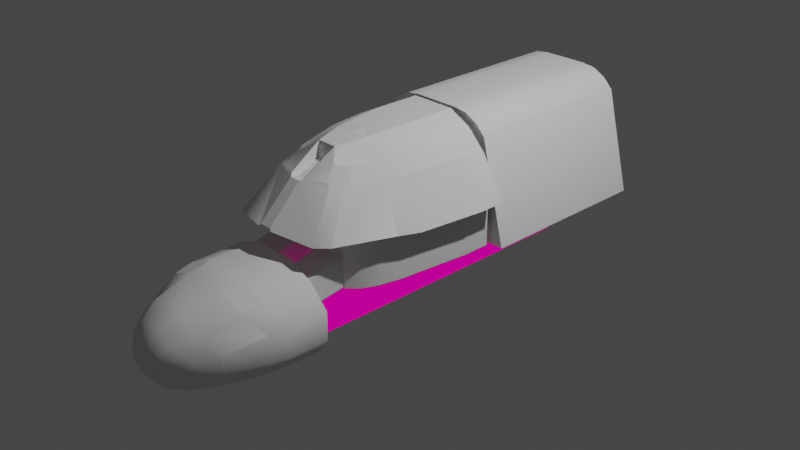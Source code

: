 # Source: Pakshe.blend  (saved by Blender 3.1.7; exported with 4.5.12 LTS)
import bpy
from mathutils import Matrix  # noqa: F401  (used for matrix-valued properties, if any)

bpy.ops.wm.read_factory_settings(use_empty=True)
scene = bpy.context.scene
scene.name = 'Scene'

# ---- collections
col_collection = bpy.data.collections.new('Collection'); scene.collection.children.link(col_collection)
col_collider_collider_008 = bpy.data.collections.new('collider:collider.008')  # instanced only; not linked into the scene

# ---- images (referenced by path relative to the original .blend; pixels are not part of the script)
import os
ASSET_DIR = os.environ.get("B2B_ASSET_DIR", "")  # directory of the original .blend (textures are referenced by path, not embedded)
HERE = os.path.dirname(os.path.abspath(__file__))  # packed textures are extracted next to this script under _unpacked/

def load_image(name, relpath, width, height, colorspace="sRGB"):
    """Load a texture the original file referenced (path relative to the .blend, or extracted next to this script)."""
    p = next((c for c in (os.path.join(HERE, relpath), os.path.join(ASSET_DIR, relpath)) if relpath and os.path.exists(c)), "")
    if p:
        img = bpy.data.images.load(p, check_existing=True)
        img.name = name
    else:  # same state as the original file: an image datablock whose file is absent (Cycles renders it pink)
        img = bpy.data.images.new(name, width, height)
        img.source = "FILE"
        img.filepath = "//" + (relpath or name)
    img.colorspace_settings.name = colorspace
    return img
img_forewardcabinunwarpskinned = load_image('ForewardCabinUnwarpSkinned', 'ForewardCabinUnwarpSkinned.dds', 1024, 1024, 'sRGB')
img_forewardcabinskinnedlum = load_image('ForewardCabinSkinnedLUM', 'ForewardCabinSkinnedLUM.dds', 1024, 1024, 'sRGB')
img_cabinnormalmap = load_image('CabinNormalMap', 'CabinNormalMap.dds', 1024, 1024, 'sRGB')

# ---- materials (node trees are filled in below, after node groups)
mat_material_003 = bpy.data.materials.new('Material.003')
mat_material_003.use_transparent_shadow = False
mat_bowcabin = bpy.data.materials.new('BowCabin')
mat_bowcabin.use_transparent_shadow = False

# ---- node groups
ng_color4 = bpy.data.node_groups.new('Color4', 'ShaderNodeTree')
_s = ng_color4.interface.new_socket(name='Color', in_out='OUTPUT', socket_type='NodeSocketColor')
_s = ng_color4.interface.new_socket(name='Alpha', in_out='OUTPUT', socket_type='NodeSocketFloat')
_s = ng_color4.interface.new_socket(name='Color', in_out='INPUT', socket_type='NodeSocketColor')
_s = ng_color4.interface.new_socket(name='Alpha', in_out='INPUT', socket_type='NodeSocketFloat')
_s.min_value = 1.0
_N = ng_color4.nodes; _L = ng_color4.links
n0 = _N.new('NodeGroupInput'); n0.name = 'Group Input'; n0.location = (-403, 18)
n1 = _N.new('NodeGroupOutput'); n1.name = 'Group Output'; n1.location = (154, 24)
_L.new(n0.outputs[1], n1.inputs[1])
_L.new(n0.outputs[0], n1.inputs[0])
n1.is_active_output = True
ng_emissioncolor = bpy.data.node_groups.new('EmissionColor', 'ShaderNodeTree')
_s = ng_emissioncolor.interface.new_socket(name='Color', in_out='OUTPUT', socket_type='NodeSocketColor')
_s = ng_emissioncolor.interface.new_socket(name='Opacity', in_out='OUTPUT', socket_type='NodeSocketFloat')
_s = ng_emissioncolor.interface.new_socket(name='EmissionMap', in_out='INPUT', socket_type='NodeSocketColor')
_s = ng_emissioncolor.interface.new_socket(name='EmissionColor', in_out='INPUT', socket_type='NodeSocketColor')
_s = ng_emissioncolor.interface.new_socket(name='EmissionAlpha', in_out='INPUT', socket_type='NodeSocketFloat')
_s.min_value = 1e+04
_s = ng_emissioncolor.interface.new_socket(name='Opacity', in_out='INPUT', socket_type='NodeSocketFloat')
_s.min_value = 1e+04
_N = ng_emissioncolor.nodes; _L = ng_emissioncolor.links
n0 = _N.new('NodeGroupOutput'); n0.name = 'Group Output'; n0.location = (330, 0)
n1 = _N.new('NodeGroupInput'); n1.name = 'Group Input'; n1.location = (-325, 23)
n2 = _N.new('ShaderNodeMix'); n2.name = 'EM*EC*EA*O'; n2.location = (115, -17)
n2.label = 'EM*EC*EA*O'
n2.hide = True
n2.data_type = 'RGBA'
n2.blend_type = 'MULTIPLY'
n2.inputs[0].default_value = 1.0
n3 = _N.new('ShaderNodeMix'); n3.name = 'EM*EC'; n3.location = (-89, 7)
n3.label = 'EM*EC'
n3.hide = True
n3.data_type = 'RGBA'
n3.blend_type = 'MULTIPLY'
n3.inputs[0].default_value = 1.0
n4 = _N.new('ShaderNodeMath'); n4.name = 'EA*O'; n4.location = (-85, -34)
n4.label = 'EA*O'
n4.hide = True
n4.operation = 'MULTIPLY'
n4.inputs[2].default_value = 0.0
_L.new(n1.outputs[0], n3.inputs[6])
_L.new(n1.outputs[1], n3.inputs[7])
_L.new(n3.outputs[2], n2.inputs[6])
_L.new(n2.outputs[2], n0.inputs[0])
_L.new(n1.outputs[3], n0.inputs[1])
_L.new(n1.outputs[2], n4.inputs[0])
_L.new(n1.outputs[3], n4.inputs[1])
_L.new(n4.outputs[0], n2.inputs[7])
n0.is_active_output = True
ng_maincolor = bpy.data.node_groups.new('MainColor', 'ShaderNodeTree')
_s = ng_maincolor.interface.new_socket(name='Color', in_out='OUTPUT', socket_type='NodeSocketColor')
_s = ng_maincolor.interface.new_socket(name='Alpha', in_out='OUTPUT', socket_type='NodeSocketFloat')
_s = ng_maincolor.interface.new_socket(name='VColor', in_out='INPUT', socket_type='NodeSocketColor')
_s = ng_maincolor.interface.new_socket(name='VAlpha', in_out='INPUT', socket_type='NodeSocketFloat')
_s.min_value = 1e+04
_s = ng_maincolor.interface.new_socket(name='CColor', in_out='INPUT', socket_type='NodeSocketColor')
_s = ng_maincolor.interface.new_socket(name='CAlpha', in_out='INPUT', socket_type='NodeSocketFloat')
_s.min_value = 1.0
_s = ng_maincolor.interface.new_socket(name='TColor', in_out='INPUT', socket_type='NodeSocketColor')
_s = ng_maincolor.interface.new_socket(name='TAlpha', in_out='INPUT', socket_type='NodeSocketFloat')
_s.min_value = 1.0
_N = ng_maincolor.nodes; _L = ng_maincolor.links
n0 = _N.new('NodeGroupInput'); n0.name = 'Group Input'; n0.location = (-284, 35)
n1 = _N.new('NodeGroupOutput'); n1.name = 'Group Output'; n1.location = (332, -19)
n2 = _N.new('ShaderNodeMix'); n2.name = 'VC*CC*TC'; n2.location = (127, -33)
n2.label = 'VC*CC*TC'
n2.hide = True
n2.data_type = 'RGBA'
n2.blend_type = 'MULTIPLY'
n2.inputs[0].default_value = 1.0
n3 = _N.new('ShaderNodeMix'); n3.name = 'VC*CC'; n3.location = (-44, 33)
n3.label = 'VC*CC'
n3.hide = True
n3.data_type = 'RGBA'
n3.blend_type = 'MULTIPLY'
n3.inputs[0].default_value = 1.0
n4 = _N.new('ShaderNodeMath'); n4.name = 'VA*CA'; n4.location = (-59, -19)
n4.label = 'VA*CA'
n4.hide = True
n4.operation = 'MULTIPLY'
n4.inputs[2].default_value = 0.0
n5 = _N.new('ShaderNodeMath'); n5.name = 'VA*CA*TA'; n5.location = (130, -79)
n5.label = 'VA*CA*TA'
n5.hide = True
n5.operation = 'MULTIPLY'
n5.inputs[2].default_value = 0.0
_L.new(n0.outputs[2], n3.inputs[7])
_L.new(n0.outputs[4], n2.inputs[7])
_L.new(n2.outputs[2], n1.inputs[0])
_L.new(n3.outputs[2], n2.inputs[6])
_L.new(n0.outputs[0], n3.inputs[6])
_L.new(n0.outputs[1], n4.inputs[0])
_L.new(n0.outputs[3], n4.inputs[1])
_L.new(n4.outputs[0], n5.inputs[0])
_L.new(n0.outputs[5], n5.inputs[1])
_L.new(n5.outputs[0], n1.inputs[1])
n1.is_active_output = True
ng_dxtnormal = bpy.data.node_groups.new('dxtNormal', 'ShaderNodeTree')
_s = ng_dxtnormal.interface.new_socket(name='Color', in_out='OUTPUT', socket_type='NodeSocketColor')
_s = ng_dxtnormal.interface.new_socket(name='RGB', in_out='INPUT', socket_type='NodeSocketColor')
_s = ng_dxtnormal.interface.new_socket(name='Alpha', in_out='INPUT', socket_type='NodeSocketFloat')
_s.min_value = 1e+04
_N = ng_dxtnormal.nodes; _L = ng_dxtnormal.links
n0 = _N.new('NodeReroute'); n0.name = 'Reroute'; n0.location = (396, 44)
n0.width = 100
n0.socket_idname = 'NodeSocketFloat'
n1 = _N.new('NodeReroute'); n1.name = 'Reroute.002'; n1.location = (378, 56)
n1.width = 100
n1.socket_idname = 'NodeSocketFloat'
n2 = _N.new('NodeReroute'); n2.name = 'Reroute.001'; n2.location = (376, 13)
n2.width = 100
n2.socket_idname = 'NodeSocketFloat'
n3 = _N.new('NodeGroupInput'); n3.name = 'dxtNormalInput'; n3.location = (36, 79)
n3.label = 'dxtNormalInput'
n4 = _N.new('NodeGroupOutput'); n4.name = 'dxtNormalOutput'; n4.location = (1779, 73)
n4.label = 'dxtNormalOutput'
n5 = _N.new('ShaderNodeSeparateColor'); n5.name = 'dxtNormal.separateRGB'; n5.location = (215, 54)
n5.label = 'separateRGB'
n5.width = 125
n5.hide = True
n6 = _N.new('ShaderNodeVectorMath'); n6.name = 'mul2'; n6.location = (611, 34)
n6.label = '*2'
n6.hide = True
n6.operation = 'SCALE'
n6.inputs[3].default_value = 2.0
n7 = _N.new('ShaderNodeCombineXYZ'); n7.name = 'Combine XYZ'; n7.location = (446, 34)
n7.hide = True
n8 = _N.new('ShaderNodeVectorMath'); n8.name = 'xy_dot_xy'; n8.location = (941, 34)
n8.label = 'xy . xy'
n8.hide = True
n8.operation = 'DOT_PRODUCT'
n9 = _N.new('ShaderNodeMath'); n9.name = 'subXY'; n9.location = (1106, 34)
n9.label = 'Z^2'
n9.hide = True
n9.operation = 'SUBTRACT'
n9.use_clamp = True
n9.inputs[0].default_value = 1.0
n9.inputs[2].default_value = 0.0
n10 = _N.new('ShaderNodeMath'); n10.name = 'sqrtZ2'; n10.location = (1271, 34)
n10.label = 'Z = sqrt(1-X^2-Y^2)'
n10.hide = True
n10.operation = 'SQRT'
n10.inputs[2].default_value = 0.0
n11 = _N.new('ShaderNodeCombineColor'); n11.name = 'Combine RGB'; n11.location = (1593, 53)
n11.hide = True
n12 = _N.new('ShaderNodeMath'); n12.name = 'zToBlue'; n12.location = (1436, 34)
n12.label = 'Z to Blue'
n12.hide = True
n12.operation = 'MULTIPLY_ADD'
n13 = _N.new('ShaderNodeVectorMath'); n13.name = 'sub1'; n13.location = (776, 34)
n13.label = '-1'
n13.hide = True
n13.operation = 'SUBTRACT'
n13.inputs[1].default_value = (1.0, 1.0, 0.0)
_L.new(n3.outputs[0], n5.inputs[0])
_L.new(n5.outputs[1], n0.inputs[0])
_L.new(n3.outputs[1], n2.inputs[0])
_L.new(n2.outputs[0], n1.inputs[0])
_L.new(n1.outputs[0], n11.inputs[0])
_L.new(n11.outputs[0], n4.inputs[0])
_L.new(n7.outputs[0], n6.inputs[0])
_L.new(n6.outputs[0], n13.inputs[0])
_L.new(n9.outputs[0], n10.inputs[0])
_L.new(n10.outputs[0], n12.inputs[0])
_L.new(n12.outputs[0], n11.inputs[2])
_L.new(n0.outputs[0], n7.inputs[1])
_L.new(n2.outputs[0], n7.inputs[0])
_L.new(n0.outputs[0], n11.inputs[1])
_L.new(n13.outputs[0], n8.inputs[0])
_L.new(n13.outputs[0], n8.inputs[1])
_L.new(n8.outputs[1], n9.inputs[1])
n4.is_active_output = True
ng_standardshader = bpy.data.node_groups.new('StandardShader', 'ShaderNodeTree')
_s = ng_standardshader.interface.new_socket(name='BSDF', in_out='OUTPUT', socket_type='NodeSocketShader')
_s = ng_standardshader.interface.new_socket(name='BaseColor', in_out='INPUT', socket_type='NodeSocketColor')
_s = ng_standardshader.interface.new_socket(name='Shininess', in_out='INPUT', socket_type='NodeSocketFloat')
_s.min_value = 1e+04
_s = ng_standardshader.interface.new_socket(name='Gloss', in_out='INPUT', socket_type='NodeSocketFloat')
_s.min_value = 1e+04
_s = ng_standardshader.interface.new_socket(name='Emission', in_out='INPUT', socket_type='NodeSocketColor')
_s = ng_standardshader.interface.new_socket(name='Emission Strength', in_out='INPUT', socket_type='NodeSocketFloat')
_s.min_value = 1e+06
_s = ng_standardshader.interface.new_socket(name='Alpha', in_out='INPUT', socket_type='NodeSocketFloat')
_s.min_value = 1.0
_s = ng_standardshader.interface.new_socket(name='NormalColor', in_out='INPUT', socket_type='NodeSocketColor')
_N = ng_standardshader.nodes; _L = ng_standardshader.links
n0 = _N.new('NodeGroupOutput'); n0.name = 'Group Output'; n0.location = (555, 248)
n1 = _N.new('NodeGroupInput'); n1.name = 'Group Input'; n1.location = (-444, 74)
n2 = _N.new('ShaderNodeNormalMap'); n2.name = 'Normal Map'; n2.location = (-96, -256)
n2.hide = True
n3 = _N.new('ShaderNodeMath'); n3.name = 'Roughness'; n3.location = (-4, -2)
n3.label = 'Roughness'
n3.hide = True
n3.operation = 'SQRT'
n3.inputs[2].default_value = 0.0
n4 = _N.new('ShaderNodeMath'); n4.name = 'SpecularConv'; n4.location = (-120, 39)
n4.label = 'SpecularConv'
n4.hide = True
n4.operation = 'SQRT'
n4.inputs[2].default_value = 0.0
n5 = _N.new('ShaderNodeMath'); n5.name = 'Gloss2Rough'; n5.location = (-176, -1)
n5.label = 'Gloss2Rough'
n5.hide = True
n5.operation = 'SUBTRACT'
n5.inputs[0].default_value = 1.0
n5.inputs[2].default_value = 0.0
n6 = _N.new('ShaderNodeBsdfPrincipled'); n6.name = 'Principled BSDF'; n6.location = (226, 256)
n6.distribution = 'GGX'
n6.subsurface_method = 'BURLEY'
n6.inputs[3].default_value = 1.45
_L.new(n6.outputs[0], n0.inputs[0])
_L.new(n4.outputs[0], n6.inputs[13])
_L.new(n1.outputs[3], n6.inputs[27])
_L.new(n3.outputs[0], n6.inputs[2])
_L.new(n1.outputs[0], n6.inputs[0])
_L.new(n1.outputs[1], n4.inputs[0])
_L.new(n1.outputs[6], n2.inputs[1])
_L.new(n5.outputs[0], n3.inputs[0])
_L.new(n1.outputs[2], n5.inputs[1])
_L.new(n2.outputs[0], n6.inputs[5])
_L.new(n1.outputs[5], n6.inputs[4])
_L.new(n1.outputs[4], n6.inputs[28])
n0.is_active_output = True

# ---- material node trees
mat_material_003.use_nodes = True; mat_material_003.node_tree.nodes.clear()
_N = mat_material_003.node_tree.nodes; _L = mat_material_003.node_tree.links
n0 = _N.new('ShaderNodeOutputMaterial'); n0.name = 'Material Output'; n0.location = (300, 300)
n1 = _N.new('ShaderNodeMixShader'); n1.name = 'Mix Shader'; n1.location = (19, 220)
n2 = _N.new('ShaderNodeLightPath'); n2.name = 'Light Path'; n2.location = (-232, 180)
n2.hide = True
n3 = _N.new('ShaderNodeEmission'); n3.name = 'Emission'; n3.location = (-210, 127)
n3.hide = True
n4 = _N.new('ShaderNodeGroup'); n4.name = '_Color'; n4.location = (-420, 126)
n4.label = '_Color'
n4.hide = True
n4.node_tree = ng_color4
n4.inputs[0].default_value = (1.0, 1.0, 1.0, 1.0)
n4.inputs[1].default_value = 1.0
_L.new(n1.outputs[0], n0.inputs[0])
_L.new(n2.outputs[0], n1.inputs[0])
_L.new(n3.outputs[0], n1.inputs[2])
_L.new(n4.outputs[0], n3.inputs[0])
_L.new(n4.outputs[1], n3.inputs[1])
n0.is_active_output = True
mat_bowcabin.use_nodes = True; mat_bowcabin.node_tree.nodes.clear()
_N = mat_bowcabin.node_tree.nodes; _L = mat_bowcabin.node_tree.links
n0 = _N.new('ShaderNodeTexImage'); n0.name = '_MainTex'; n0.location = (-131, -187)
n0.label = '_MainTex'
n0.hide = True
n0.image = img_forewardcabinunwarpskinned
n1 = _N.new('ShaderNodeUVMap'); n1.name = 'UV Map'; n1.location = (-345, -213)
n2 = _N.new('ShaderNodeGroup'); n2.name = '_Color'; n2.location = (-34, -148)
n2.label = '_Color'
n2.hide = True
n2.node_tree = ng_color4
n2.inputs[0].default_value = (1.0, 1.0, 1.0, 1.0)
n2.inputs[1].default_value = 1.0
n3 = _N.new('ShaderNodeVertexColor'); n3.name = 'Vertex Color'; n3.location = (-31, -96)
n3.hide = True
n4 = _N.new('ShaderNodeOutputMaterial'); n4.name = 'Material Output'; n4.location = (765, 26)
n5 = _N.new('ShaderNodeGroup'); n5.name = '_EmissiveColor'; n5.location = (-31, -357)
n5.label = '_EmissiveColor'
n5.hide = True
n5.node_tree = ng_color4
n5.inputs[0].default_value = (0.8431, 0.7333, 0.3725, 1.0)
n5.inputs[1].default_value = 1.0
n6 = _N.new('ShaderNodeGroup'); n6.name = 'EmissionColor'; n6.location = (159, -230)
n6.label = 'EmissionColor'
n6.node_tree = ng_emissioncolor
n7 = _N.new('ShaderNodeGroup'); n7.name = 'Group'; n7.location = (157, 9)
n7.node_tree = ng_maincolor
n8 = _N.new('ShaderNodeValue'); n8.name = '_Shininess'; n8.location = (312, -128)
n8.label = '_Shininess'
n8.hide = True
n8.outputs[0].default_value = 1.0
n9 = _N.new('ShaderNodeTexImage'); n9.name = '_Emissive'; n9.location = (-131, -315)
n9.label = '_Emissive'
n9.hide = True
n9.image = img_forewardcabinskinnedlum
n10 = _N.new('ShaderNodeGroup'); n10.name = 'Group.001'; n10.location = (166, -466)
n10.hide = True
n10.node_tree = ng_dxtnormal
n11 = _N.new('ShaderNodeTexImage'); n11.name = '_BumpMap'; n11.location = (-131, -468)
n11.label = '_BumpMap'
n11.hide = True
n11.image = img_cabinnormalmap
n12 = _N.new('ShaderNodeValue'); n12.name = '_Opacity'; n12.location = (-32, -399)
n12.label = '_Opacity'
n12.hide = True
n12.outputs[0].default_value = 1.0
n13 = _N.new('ShaderNodeGroup'); n13.name = 'StandardShader'; n13.location = (542, -4)
n13.node_tree = ng_standardshader
n13.inputs[4].default_value = 1.0
_L.new(n1.outputs[0], n0.inputs[0])
_L.new(n1.outputs[0], n9.inputs[0])
_L.new(n13.outputs[0], n4.inputs[0])
_L.new(n9.outputs[0], n6.inputs[0])
_L.new(n5.outputs[0], n6.inputs[1])
_L.new(n5.outputs[1], n6.inputs[2])
_L.new(n6.outputs[0], n13.inputs[3])
_L.new(n2.outputs[0], n7.inputs[2])
_L.new(n2.outputs[1], n7.inputs[3])
_L.new(n0.outputs[0], n7.inputs[4])
_L.new(n0.outputs[1], n7.inputs[5])
_L.new(n7.outputs[0], n13.inputs[0])
_L.new(n7.outputs[1], n13.inputs[2])
_L.new(n3.outputs[1], n7.inputs[1])
_L.new(n3.outputs[0], n7.inputs[0])
_L.new(n12.outputs[0], n6.inputs[3])
_L.new(n8.outputs[0], n13.inputs[1])
_L.new(n1.outputs[0], n11.inputs[0])
_L.new(n11.outputs[0], n10.inputs[0])
_L.new(n11.outputs[1], n10.inputs[1])
_L.new(n10.outputs[0], n13.inputs[6])
_L.new(n6.outputs[1], n13.inputs[5])
n4.is_active_output = True

# ---- world
world_world = bpy.data.worlds.new('World'); scene.world = world_world
world_world.use_nodes = True; world_world.node_tree.nodes.clear()
_N = world_world.node_tree.nodes; _L = world_world.node_tree.links
n0 = _N.new('ShaderNodeOutputWorld'); n0.name = 'World Output'; n0.location = (300, 300)
n1 = _N.new('ShaderNodeBackground'); n1.name = 'Background'; n1.location = (10, 300)
n1.inputs[0].default_value = (0.05088, 0.05088, 0.05088, 1.0)
_L.new(n1.outputs[0], n0.inputs[0])
n0.is_active_output = True
world_world.color = (0.05088, 0.05088, 0.05088)
world_world.use_sun_shadow = False
world_world.sun_shadow_jitter_overblur = 0.0

# ---- cameras
cam_camera = bpy.data.cameras.new('Camera')
cam_camera.clip_end = 100.0
cam_camera.ortho_scale = 7.314

# ---- lights
light_light = bpy.data.lights.new('Light', 'POINT')
light_light.transmission_factor = 0.0
light_light.energy = 1000.0
light_light.shadow_soft_size = 0.1
light_light.shadow_maximum_resolution = 0.006
light_light.use_absolute_resolution = True

# ---- meshes
me_frontcabin = bpy.data.meshes.new('FrontCabin')
me_frontcabin.from_pydata([(-0.4975, -2.333, 0.05411), (-0.69, -2.189, -0.1406), (-0.3927, -2.712, -0.08924), (-0.5485, -2.591, -0.2433), (-0.7251, -1.979, -0.1129), (-0.7375, -1.574, -0.1255), (-0.5201, -1.577, 0.09436), (-0.69, -2.189, -0.4241), (-0.5485, -2.591, -0.4241), (-0.7251, -1.979, -0.4241), (-0.4224, -2.782, -0.4241), (-0.4224, -2.782, -0.2949), (-0.2666, -2.903, -0.1408), (-0.7375, -1.574, -0.4241), (-0.4696, -2.591, -0.5562), (-0.6111, -2.189, -0.5562), (-0.6462, -1.979, -0.5562), (-0.3435, -2.782, -0.5562), (-0.2246, -2.987, -0.2949), (-0.2246, -2.987, -0.4241), (-0.2227, -2.978, -0.2134), (-0.2001, -2.947, -0.5402), (-0.1056, -3.039, -0.4241), (-0.1056, -3.059, -0.2949), (-0.1254, -2.903, -0.02257), (-0.1047, -3.024, -0.1665), (-0.09409, -2.988, -0.5402), (7.517e-07, -3.059, -0.2949), (6.963e-07, -3.024, -0.1248), (-0.1847, -2.712, 0.08275), (-0.234, -2.333, 0.1724), (-0.3803, -2.591, -0.6358), (-0.2505, -2.122, 0.2001), (-0.5219, -2.189, -0.6358), (-0.5569, -1.979, -0.6358), (-0.2543, -2.782, -0.6358), (-0.1108, -2.919, -0.6198), (-0.2446, -1.577, 0.2126), (-0.6586, -1.574, -0.5562), (-0.3482, -1.574, -0.6762), (-0.5694, -1.574, -0.6358), (-0.3482, -1.525, -0.2221), (-0.3482, -1.574, -0.2142), (-0.3482, -1.525, -0.6762), (0.3232, -1.525, -0.668), (-0.3232, -1.525, -0.668), (0.3482, -1.525, -0.6762), (0.3232, -1.525, -0.2286), (-0.3232, -1.525, -0.2286), (-0.5326, -2.122, 0.08178), (0.3927, -2.712, -0.08924), (0.4975, -2.333, 0.05411), (0.69, -2.189, -0.1406), (0.5485, -2.591, -0.2433), (0.7251, -1.979, -0.1129), (0.5201, -1.577, 0.09436), (0.69, -2.189, -0.4241), (0.5485, -2.591, -0.4241), (0.7251, -1.979, -0.4241), (0.4224, -2.782, -0.4241), (0.4224, -2.782, -0.2949), (0.2666, -2.903, -0.1408), (0.4696, -2.591, -0.5562), (0.6111, -2.189, -0.5562), (0.6462, -1.979, -0.5562), (0.3435, -2.782, -0.5562), (0.6586, -1.574, -0.5562), (0.2246, -2.987, -0.2949), (0.2246, -2.987, -0.4241), (0.2227, -2.978, -0.2134), (0.2001, -2.947, -0.5402), (0.1057, -3.039, -0.4241), (0.1057, -3.059, -0.2949), (0.1254, -2.903, -0.02257), (0.1047, -3.024, -0.1665), (0.09409, -2.988, -0.5402), (0.1847, -2.712, 0.08275), (0.2505, -2.122, 0.2001), (0.3803, -2.591, -0.6358), (0.5219, -2.189, -0.6358), (0.5569, -1.979, -0.6358), (0.2543, -2.782, -0.6358), (0.3482, -1.574, -0.6762), (0.5694, -1.574, -0.6358), (0.1108, -2.919, -0.6198), (0.7375, -1.574, -0.1255), (0.7375, -1.574, -0.4241), (0.2446, -1.577, 0.2126), (0.3482, -1.574, -0.2142), (0.3482, -1.525, -0.2221), (0.5326, -2.122, 0.08178), (0.234, -2.333, 0.1724), (0.3232, 2.005, -0.668), (-0.3232, 2.005, -0.668), (0.3232, 2.005, -0.18), (-0.3232, 2.005, -0.18), (-0.3232, 1.382, -0.18), (0.3232, 1.382, -0.18), (-0.3232, 1.382, -0.165), (-0.2592, 2.52, 0.5194), (-0.5447, 0.51, 1.049), (-0.6533, 0.51, 0.9379), (-0.2474, 0.51, 1.141), (-0.4015, 0.51, 1.122), (-0.3151, 0.5099, 0.6963), (-0.2151, 0.5099, 0.7968), (-0.3151, 0.5099, 0.01707), (-0.2151, 0.5099, -0.08293), (-0.3232, 2.005, -0.165), (0.3232, 2.005, -0.165), (0.2592, 2.52, 0.5194), (0.2474, 0.51, 1.141), (0.5447, 0.51, 1.049), (0.3232, 1.382, -0.165), (-3.717e-07, 0.51, 1.141), (0.4015, 0.51, 1.122), (0.6533, 0.51, 0.9379), (0.3151, 0.5099, 0.6963), (0.2151, 0.5099, 0.7968), (0.3151, 0.5099, 0.01707), (0.2151, 0.5099, -0.08293), (-3.562e-07, 2.52, 0.5194), (-0.9395, 0.51, -0.165), (0.9395, 0.51, -0.165), (-0.2592, 2.52, -0.1008), (0.2592, 2.52, -0.1008), (-0.05939, -1.3, 0.8407), (-0.06634, -1.658, 0.4843), (-0.3097, -1.178, 0.8565), (-0.3506, -1.186, 0.8325), (-0.5234, -1.54, 0.4117), (-0.6285, -1.409, 0.4041), (-0.4326, -1.093, 0.8244), (-0.5556, -0.6957, 0.8283), (-0.8306, -0.8041, 0.3884), (-0.6066, -0.4746, 0.8285), (-0.6885, 0.2391, 0.8286), (-0.9772, 0.1589, 0.3678), (-0.8942, -0.5545, 0.3668), (-0.2474, -0.07621, 1.141), (-0.4933, -0.05061, 1.02), (-0.4528, -0.4678, 1.009), (-0.2105, -0.4341, 1.127), (-0.3599, -0.9184, 0.9579), (-0.2417, -1.042, 0.9797), (-0.1109, -0.9132, 1.083), (-0.1913, -0.6085, 1.114), (-0.451, -0.5983, 0.9773), (-0.4279, -1.031, 0.8475), (0.09217, -0.9396, 0.9204), (-0.092, -1.073, 0.4307), (-0.09184, -1.669, 0.4627), (-0.5538, -0.9141, 0.4307), (-0.6187, -0.7557, 0.3604), (-0.4487, -1.045, 0.4307), (-0.6815, -0.6449, 0.3604), (-0.0665, -1.062, 0.4518), (-0.4487, -1.045, 0.3987), (-0.5538, -0.9141, 0.3953), (-0.6187, -0.7557, 0.3277), (-0.7004, -0.6449, 0.2999), (-0.092, -1.073, 0.4004), (-0.0665, -1.062, 0.4239), (-0.5826, -1.032, 0.3816), (-0.6475, -0.8734, 0.3112), (-0.7834, 0.1652, 0.3009), (-0.7645, 0.1652, 0.3614), (-0.7645, 0.4596, 0.3614), (-0.7834, 0.4596, 0.3009), (-0.05478, -1.22, 0.8315), (-0.09217, -0.9396, 0.9204), (-0.4522, -0.6004, 0.9754), (-0.5308, -0.7195, 0.853), (-0.1208, -1.142, 0.3816), (-0.07279, -1.117, -0.1657), (-0.07279, -1.117, 0.4032), (-0.7004, -0.6449, -0.1657), (-0.7834, 0.1652, -0.1647), (-0.5826, -1.032, -0.1657), (-0.7834, 0.4596, -0.1647), (-0.4775, -1.142, -0.1657), (-0.6475, -0.8734, -0.1657), (-0.1208, -1.142, -0.1657), (-0.4775, -1.142, 0.3816), (-0.4625, -1.142, 0.1555), (-0.1358, -1.142, 0.1555), (-0.1358, -1.538, 0.06897), (-0.4625, -1.538, 0.06897), (-0.1358, -1.142, -0.1557), (-0.1358, -1.538, -0.213), (-0.4625, -1.142, -0.1557), (-0.4625, -1.538, -0.213), (-0.9772, 0.4596, 0.3678), (-0.7046, 0.4596, 0.8078), (-0.4933, 0.4596, 1.02), (-0.7834, 0.4596, 0.03248), (-0.2474, 0.4596, 1.141), (-0.3151, 0.4596, 0.6963), (-0.3151, 0.5099, 0.01707), (-0.3151, 0.5099, 0.6963), (-0.2151, 0.5099, 0.7968), (-0.3151, 0.4596, 0.01707), (-0.2151, 0.4596, -0.08293), (-0.2151, 0.5099, -0.08293), (-0.2151, 0.4596, 0.7968), (-0.09081, -1.263, 0.8638), (0.5234, -1.54, 0.4117), (0.06634, -1.658, 0.4843), (0.09184, -1.669, 0.4627), (0.6285, -1.409, 0.4041), (0.4326, -1.093, 0.8244), (0.5308, -0.7195, 0.853), (0.8306, -0.8041, 0.3884), (0.8942, -0.5545, 0.3668), (0.6066, -0.4746, 0.8285), (0.9772, 0.1589, 0.3678), (0.2474, -0.07621, 1.141), (0.4933, -0.05061, 1.02), (0.4528, -0.4678, 1.009), (0.2105, -0.4341, 1.127), (0.3599, -0.9184, 0.9579), (0.2417, -1.042, 0.9797), (0.1109, -0.9132, 1.083), (0.1913, -0.6085, 1.114), (0.451, -0.5983, 0.9773), (0.3506, -1.186, 0.8325), (0.5556, -0.6957, 0.8283), (0.4522, -0.6004, 0.9754), (2.885e-07, -0.4341, 1.127), (2.928e-07, -0.6085, 1.114), (0.092, -1.073, 0.4307), (0.5538, -0.9141, 0.4307), (0.6187, -0.7557, 0.3604), (0.4487, -1.045, 0.4307), (0.6815, -0.6449, 0.3604), (0.0665, -1.062, 0.4518), (0.4487, -1.045, 0.3987), (0.5538, -0.9141, 0.3981), (0.6187, -0.7557, 0.3277), (0.7004, -0.6449, 0.2999), (0.092, -1.073, 0.4004), (0.0665, -1.062, 0.4239), (0.1208, -1.142, 0.3816), (0.7645, 0.1652, 0.3614), (0.7645, 0.4596, 0.3614), (0.05939, -1.3, 0.8407), (0.05478, -1.22, 0.8315), (0.4279, -1.031, 0.8475), (0.3097, -1.178, 0.8565), (0.1208, -1.142, -0.1657), (0.07279, -1.117, 0.4032), (0.4625, -1.538, 0.06897), (0.1358, -1.538, -0.213), (0.4625, -1.538, -0.213), (0.07279, -1.117, -0.1657), (0.7004, -0.6449, -0.1657), (0.5826, -1.032, -0.1657), (0.6475, -0.8734, -0.1657), (0.5826, -1.032, 0.3816), (0.4775, -1.142, 0.3816), (0.6475, -0.8734, 0.3112), (0.7834, 0.1652, -0.1647), (0.7834, 0.1652, 0.3009), (0.7834, 0.4596, 0.03248), (0.4775, -1.142, -0.1657), (0.4625, -1.142, 0.1555), (0.4625, -1.142, -0.1557), (0.1358, -1.538, 0.06897), (0.1358, -1.142, 0.1555), (0.1358, -1.142, -0.1557), (0.6885, 0.2391, 0.8286), (0.9772, 0.4596, 0.3678), (0.4933, 0.4596, 1.02), (0.2151, 0.4596, -0.08293), (0.7834, 0.4596, -0.1647), (0.3151, 0.4596, 0.01707), (0.7834, 0.4596, 0.3009), (0.7046, 0.4596, 0.8078), (0.2474, 0.4596, 1.141), (0.2151, 0.4596, 0.7968), (0.2151, 0.5099, 0.7968), (0.3151, 0.5099, 0.01707), (0.3151, 0.5099, 0.6963), (0.3151, 0.4596, 0.6963), (0.2151, 0.5099, -0.08293), (0.09081, -1.263, 0.8638), (0.5447, 2.52, 1.049), (0.6533, 2.52, 0.9379), (-0.6533, 2.52, 0.9379), (-0.9395, 2.52, -0.165), (-0.5447, 2.52, 1.049), (0.9395, 2.52, -0.165), (0.2474, 2.52, 1.141), (0.4015, 2.52, 1.122), (-3.717e-07, 2.52, 1.141), (-0.2474, 2.52, 1.141), (-0.4015, 2.52, 1.122)], [], [(55, 85, 54, 90), (64, 63, 56, 58), (88, 42, 41, 89), (52, 51, 90, 54), (14, 8, 10, 17), (1, 7, 9, 4), (43, 46, 44, 45), (12, 20, 11), (18, 11, 20), (30, 91, 76, 29), (19, 18, 22), (76, 73, 24, 29), (23, 22, 18), (18, 20, 23), (25, 23, 20), (23, 25, 27), (39, 34, 80, 82), (25, 24, 28), (28, 27, 25), (80, 79, 63, 64), (50, 61, 73, 76), (29, 2, 30), (0, 30, 2), (33, 15, 14, 31), (21, 26, 36), (21, 36, 17), (35, 17, 36), (41, 42, 39, 43), (75, 71, 68, 70), (39, 82, 46, 43), (86, 58, 54, 85), (34, 39, 40), (52, 53, 50, 51), (63, 62, 57, 56), (6, 49, 4, 5), (3, 8, 7, 1), (81, 35, 36, 84), (2, 29, 24, 12), (87, 37, 6, 5, 13, 38, 40, 39, 42, 88, 82, 83, 66, 86, 85, 55), (75, 26, 22, 71), (53, 52, 56, 57), (38, 13, 9, 16), (82, 88, 89, 46), (74, 73, 61, 69), (73, 28, 24), (36, 26, 75, 84), (49, 32, 30, 0), (77, 32, 37, 87), (61, 50, 53, 60), (80, 34, 33, 31, 35, 81, 78, 79), (1, 4, 49, 0), (83, 80, 64, 66), (16, 9, 7, 15), (79, 78, 62, 63), (13, 5, 4, 9), (19, 10, 11, 18), (67, 69, 60), (61, 60, 69), (17, 10, 19, 21), (68, 71, 67), (26, 21, 19, 22), (72, 67, 71), (67, 72, 69), (25, 20, 12, 24), (74, 69, 72), (66, 64, 58, 86), (72, 27, 74), (74, 28, 73), (28, 74, 27), (90, 77, 87, 55), (76, 91, 50), (51, 50, 91), (49, 6, 37, 32), (78, 81, 65, 62), (70, 84, 75), (70, 65, 84), (81, 84, 65), (2, 12, 11, 3), (0, 2, 3, 1), (32, 77, 91, 30), (82, 80, 83), (40, 38, 16, 34), (34, 16, 15, 33), (11, 10, 8, 3), (71, 22, 23, 27, 72), (59, 57, 62, 65), (68, 67, 60, 59), (60, 53, 57, 59), (77, 90, 51, 91), (68, 59, 65, 70), (15, 7, 8, 14), (52, 54, 58, 56), (31, 14, 17, 35), (45, 48, 41, 43), (48, 47, 89, 41), (47, 44, 46, 89), (45, 44, 92, 93), (48, 45, 93, 95, 96), (44, 47, 97, 94, 92), (47, 48, 96, 97), (92, 94, 95, 93), (116, 112, 286, 287), (111, 114, 102, 295, 292), (122, 101, 100, 103, 102, 114, 104, 106, 107, 120, 119, 117, 123), (291, 123, 116, 287), (293, 115, 111, 292), (295, 294, 292), (293, 286, 112, 115), (122, 289, 288, 101), (101, 288, 290, 100), (296, 295, 102, 103), (118, 105, 104, 114, 111, 115, 112, 116, 123, 117), (296, 103, 100, 290), (113, 98, 122, 123), (98, 108, 289, 122), (109, 113, 123, 291), (108, 109, 291, 289), (130, 129, 126, 127, 151), (217, 218, 219, 216), (279, 204, 200, 280), (273, 275, 281, 284), (182, 188, 185, 173), (189, 188, 190, 191), (230, 235, 207, 208), (207, 245, 225, 206, 208), (126, 169, 246, 245), (171, 143, 148, 172), (135, 136, 140, 141), (212, 226, 214, 213), (222, 223, 224, 227, 220, 221), (206, 209, 231, 233, 230), (147, 141, 146), (142, 146, 141), (227, 211, 247, 220), (199, 197, 201, 198), (238, 237, 231, 232), (151, 150, 130), (131, 152, 134), (153, 134, 152), (134, 153, 138), (249, 269, 266), (272, 217, 216, 278), (285, 248, 225, 245), (198, 201, 202, 203), (146, 228, 229), (193, 136, 137, 192), (200, 204, 197, 199), (260, 258, 237, 238), (254, 250, 242, 249), (258, 259, 236, 237), (159, 164, 160), (162, 175, 161), (173, 161, 175), (161, 173, 157), (183, 157, 173), (176, 160, 164, 181), (164, 159, 158, 163), (126, 245, 207, 127), (153, 152, 158, 159), (228, 219, 223), (128, 205, 126, 129), (262, 261, 255, 239), (230, 233, 236, 240), (181, 164, 163, 178), (165, 160, 176, 177), (195, 168, 165, 177, 179), (182, 173, 175, 174), (180, 178, 163, 183), (235, 230, 240, 241), (217, 272, 277, 270), (155, 153, 159, 160), (229, 228, 223), (187, 184, 185, 186), (241, 250, 175, 162), (273, 202, 201, 195, 179, 274, 263), (152, 131, 130, 150, 154), (257, 256, 258, 260), (205, 169, 126), (145, 170, 205), (169, 205, 170), (145, 205, 144), (144, 205, 128), (146, 142, 228), (270, 215, 213, 214), (209, 210, 226, 212), (235, 156, 127, 207), (183, 173, 185, 184, 190, 188, 182, 180), (129, 132, 148, 128), (130, 131, 132, 129), (163, 158, 157, 183), (278, 216, 219, 228, 142, 139, 196), (269, 268, 267, 252), (224, 223, 218), (219, 218, 223), (232, 213, 215, 271, 244, 243, 234), (208, 206, 230), (209, 212, 231), (232, 231, 212), (212, 213, 232), (162, 156, 235, 241), (156, 162, 161, 150), (191, 187, 186, 189), (247, 210, 225, 248), (150, 161, 157, 154), (239, 238, 232, 234), (238, 239, 260), (241, 240, 250), (242, 250, 240), (259, 242, 236), (240, 236, 242), (137, 136, 135, 138), (250, 254, 174, 175), (266, 269, 252, 253), (275, 283, 282, 281), (149, 246, 169, 170), (255, 257, 260, 239), (140, 139, 142, 141), (139, 140, 194, 196), (267, 251, 253, 252), (222, 145, 146, 229, 223), (149, 170, 145, 222), (206, 225, 210, 209), (186, 185, 188, 189), (274, 179, 177, 176, 181, 178, 180, 182, 174, 254, 249, 264, 256, 257, 255, 261), (276, 262, 243, 244), (158, 152, 154, 157), (215, 270, 277, 271), (172, 148, 132, 133), (283, 279, 280, 282), (259, 258, 256, 264), (247, 211, 226, 210), (227, 218, 214, 226, 211), (134, 133, 132, 131), (137, 138, 153, 155, 166, 167, 192), (265, 266, 253, 251), (140, 136, 193, 194), (218, 217, 270, 214), (237, 236, 233, 231), (133, 134, 138, 135), (218, 227, 224), (263, 274, 261, 262, 276), (268, 265, 251, 267), (273, 284, 203, 202), (150, 151, 127, 156), (246, 285, 245), (246, 149, 285), (222, 285, 149), (222, 221, 285), (285, 221, 248), (144, 128, 148, 143), (133, 135, 141, 147, 171, 172), (191, 190, 184, 187), (146, 145, 144, 143, 171, 147), (221, 220, 247, 248), (268, 269, 249, 242), (265, 268, 242, 259), (239, 234, 243, 262), (166, 165, 168, 167), (165, 166, 155, 160), (266, 265, 259, 264), (266, 264, 249), (168, 195, 201, 197, 167), (275, 273, 263), (276, 244, 283, 275, 263), (271, 277, 244), (283, 244, 277), (277, 272, 279, 283), (272, 278, 196, 194, 204, 279), (204, 194, 193, 197), (193, 192, 167, 197), (110, 287, 286), (124, 99, 288, 289), (99, 290, 288), (110, 125, 291, 287), (125, 124, 289, 291), (110, 293, 292), (121, 110, 292, 294), (99, 295, 296), (99, 296, 290), (99, 121, 294, 295), (110, 286, 293), (96, 98, 113, 97), (95, 108, 98, 96), (109, 108, 95, 94), (109, 94, 97, 113)])
_uv = me_frontcabin.uv_layers.new(name='UVMap')
_uv.uv.foreach_set('vector', [0.7052, 0.6923, 0.721, 0.7985, 0.5597, 0.7979, 0.4854, 0.7191, 0.5453, 0.9464, 0.4566, 0.9412, 0.4721, 0.8943, 0.5553, 0.8976, 0.1924, 0.4255, 0.1924, 0.4255, 0.1874, 0.4167, 0.1874, 0.4167, 0.8147, 0.9085, 0.4246, 0.7298, 0.4854, 0.7191, 0.5597, 0.7979, 0.2821, 0.9234, 0.3047, 0.8793, 0.2176, 0.8669, 0.188, 0.9092, 0.48, 0.8055, 0.4721, 0.8943, 0.5553, 0.8976, 0.5597, 0.7979, 0.1874, 0.184, 0.009232, 0.1904, 0.1025, 0.1913, 0.1746, 0.1887, 0.1651, 0.7652, 0.1271, 0.782, 0.2275, 0.8271, 0.1181, 0.8063, 0.2275, 0.8271, 0.1271, 0.782, 0.3787, 0.643, 0.3787, 0.643, 0.2279, 0.6828, 0.2279, 0.6828, 0.1081, 0.846, 0.1181, 0.8063, 0.05819, 0.8379, 0.2279, 0.6828, 0.1418, 0.71, 0.1418, 0.71, 0.2279, 0.6828, 0.06587, 0.7951, 0.05819, 0.8379, 0.1181, 0.8063, 0.1181, 0.8063, 0.1271, 0.782, 0.06587, 0.7951, 0.08653, 0.7541, 0.06587, 0.7951, 0.1271, 0.782, 0.06587, 0.7951, 0.08653, 0.7541, 0.02606, 0.786, 0.5636, 0.0273, 0.6421, 0.1797, 0.6421, 0.1797, 0.5636, 0.0273, 0.08653, 0.7541, 0.1418, 0.71, 0.05758, 0.7269, 0.05758, 0.7269, 0.02606, 0.786, 0.08653, 0.7541, 0.5366, 0.9842, 0.4416, 0.9775, 0.4566, 0.9412, 0.5453, 0.9464, 0.2583, 0.7642, 0.1651, 0.7652, 0.1418, 0.71, 0.2279, 0.6828, 0.2279, 0.6828, 0.2583, 0.7642, 0.3787, 0.643, 0.4202, 0.7286, 0.3787, 0.643, 0.2583, 0.7642, 0.4416, 0.9775, 0.4566, 0.9412, 0.2821, 0.9234, 0.2592, 0.9564, 0.1021, 0.8854, 0.05578, 0.8802, 0.07287, 0.9165, 0.1021, 0.8854, 0.07287, 0.9165, 0.188, 0.9092, 0.1577, 0.9386, 0.188, 0.9092, 0.07287, 0.9165, 0.1874, 0.4167, 0.1924, 0.4255, 0.1924, 0.1887, 0.1874, 0.184, 0.05578, 0.8802, 0.05819, 0.8379, 0.1081, 0.846, 0.1021, 0.8854, 0.5636, 0.0273, 0.5636, 0.0273, 0.4325, 0.008641, 0.5636, 0.00864, 0.7188, 0.9007, 0.5553, 0.8976, 0.5597, 0.7979, 0.721, 0.7985, 0.6421, 0.1797, 0.5636, 0.0273, 0.6468, 0.02745, 0.8147, 0.9085, 0.8467, 0.7086, 0.9467, 0.6494, 0.9408, 0.8422, 0.4566, 0.9412, 0.2821, 0.9234, 0.3047, 0.8793, 0.4721, 0.8943, 0.7052, 0.6923, 0.4854, 0.7191, 0.5597, 0.7979, 0.721, 0.7985, 0.3172, 0.8236, 0.3047, 0.8793, 0.4721, 0.8943, 0.8147, 0.9085, 0.5282, 0.4821, 0.5282, 0.4821, 0.4742, 0.5338, 0.4742, 0.5338, 0.2583, 0.7642, 0.2279, 0.6828, 0.1418, 0.71, 0.1651, 0.7652, 0.1396, 0.6464, 0.1396, 0.6464, 0.2806, 0.5806, 0.3916, 0.4636, 0.3916, 0.3106, 0.3512, 0.2443, 0.3055, 0.2052, 0.1924, 0.1887, 0.1924, 0.4255, 0.1924, 0.4255, 0.1924, 0.1887, 0.3055, 0.2052, 0.3512, 0.2443, 0.3916, 0.3106, 0.3916, 0.4636, 0.2806, 0.5806, 0.05578, 0.8802, 0.05578, 0.8802, 0.05819, 0.8379, 0.05819, 0.8379, 0.8467, 0.7086, 0.48, 0.8055, 0.4721, 0.8943, 0.3047, 0.8793, 0.7108, 0.9532, 0.7188, 0.9007, 0.5553, 0.8976, 0.5453, 0.9464, 0.1924, 0.1887, 0.1924, 0.4255, 0.1874, 0.4167, 0.1874, 0.184, 0.08653, 0.7541, 0.1418, 0.71, 0.1651, 0.7652, 0.1271, 0.782, 0.1418, 0.71, 0.05758, 0.7269, 0.1418, 0.71, 0.07287, 0.9165, 0.05578, 0.8802, 0.05578, 0.8802, 0.07287, 0.9165, 0.9926, 0.238, 0.7916, 0.5181, 0.7597, 0.5508, 0.7549, 0.2507, 0.462, 0.627, 0.462, 0.627, 0.6798, 0.5922, 0.6798, 0.5922, 0.1651, 0.7652, 0.9467, 0.6494, 0.3172, 0.8236, 0.2275, 0.8271, 0.6421, 0.1797, 0.6421, 0.1797, 0.6289, 0.259, 0.5757, 0.4102, 0.5282, 0.4821, 0.5282, 0.4821, 0.5757, 0.4102, 0.6289, 0.259, 0.48, 0.8055, 0.5597, 0.7979, 0.4854, 0.7191, 0.9408, 0.8422, 0.7045, 0.9923, 0.5366, 0.9842, 0.5453, 0.9464, 0.7108, 0.9532, 0.5453, 0.9464, 0.5553, 0.8976, 0.4721, 0.8943, 0.4566, 0.9412, 0.4416, 0.9775, 0.2592, 0.9564, 0.2821, 0.9234, 0.4566, 0.9412, 0.7188, 0.9007, 0.721, 0.7985, 0.5597, 0.7979, 0.5553, 0.8976, 0.1081, 0.846, 0.2176, 0.8669, 0.2275, 0.8271, 0.1181, 0.8063, 0.1181, 0.8063, 0.1271, 0.782, 0.2275, 0.8271, 0.1651, 0.7652, 0.2275, 0.8271, 0.1271, 0.782, 0.188, 0.9092, 0.2176, 0.8669, 0.1081, 0.846, 0.1021, 0.8854, 0.1081, 0.846, 0.05819, 0.8379, 0.1181, 0.8063, 0.05578, 0.8802, 0.1021, 0.8854, 0.1081, 0.846, 0.05819, 0.8379, 0.06587, 0.7951, 0.1181, 0.8063, 0.05819, 0.8379, 0.1181, 0.8063, 0.06587, 0.7951, 0.1271, 0.782, 0.08653, 0.7541, 0.1271, 0.782, 0.1651, 0.7652, 0.1418, 0.71, 0.08653, 0.7541, 0.1271, 0.782, 0.06587, 0.7951, 0.7108, 0.9532, 0.5453, 0.9464, 0.5553, 0.8976, 0.7188, 0.9007, 0.06587, 0.7951, 0.02606, 0.786, 0.08653, 0.7541, 0.08653, 0.7541, 0.05758, 0.7269, 0.1418, 0.71, 0.05758, 0.7269, 0.08653, 0.7541, 0.02606, 0.786, 0.4854, 0.7191, 0.462, 0.627, 0.6798, 0.5922, 0.7052, 0.6923, 0.2279, 0.6828, 0.3787, 0.643, 0.2583, 0.7642, 0.4202, 0.7286, 0.2583, 0.7642, 0.3787, 0.643, 0.4854, 0.7191, 0.7052, 0.6923, 0.6798, 0.5922, 0.462, 0.627, 0.2592, 0.9564, 0.1577, 0.9386, 0.188, 0.9092, 0.2821, 0.9234, 0.1021, 0.8854, 0.07287, 0.9165, 0.05578, 0.8802, 0.1021, 0.8854, 0.188, 0.9092, 0.07287, 0.9165, 0.1577, 0.9386, 0.07287, 0.9165, 0.188, 0.9092, 0.2583, 0.7642, 0.1651, 0.7652, 0.2275, 0.8271, 0.8467, 0.7086, 0.9408, 0.8422, 0.9467, 0.6494, 0.8467, 0.7086, 0.8147, 0.9085, 0.462, 0.627, 0.462, 0.627, 0.3787, 0.643, 0.3787, 0.643, 0.5636, 0.0273, 0.6421, 0.1797, 0.6468, 0.02745, 0.7045, 0.9923, 0.7108, 0.9532, 0.5453, 0.9464, 0.5366, 0.9842, 0.5366, 0.9842, 0.5453, 0.9464, 0.4566, 0.9412, 0.4416, 0.9775, 0.2275, 0.8271, 0.2176, 0.8669, 0.3047, 0.8793, 0.3172, 0.8236, 0.05819, 0.8379, 0.05819, 0.8379, 0.06587, 0.7951, 0.02606, 0.786, 0.06587, 0.7951, 0.2176, 0.8669, 0.3047, 0.8793, 0.2821, 0.9234, 0.188, 0.9092, 0.1081, 0.846, 0.1181, 0.8063, 0.2275, 0.8271, 0.2176, 0.8669, 0.2275, 0.8271, 0.3172, 0.8236, 0.3047, 0.8793, 0.2176, 0.8669, 0.9943, 0.5542, 0.9926, 0.238, 0.7549, 0.2507, 0.7597, 0.5508, 0.1081, 0.846, 0.2176, 0.8669, 0.188, 0.9092, 0.1021, 0.8854, 0.4566, 0.9412, 0.4721, 0.8943, 0.3047, 0.8793, 0.2821, 0.9234, 0.48, 0.8055, 0.5597, 0.7979, 0.5553, 0.8976, 0.4721, 0.8943, 0.2592, 0.9564, 0.2821, 0.9234, 0.188, 0.9092, 0.1577, 0.9386, 0.1746, 0.1887, 0.1746, 0.4138, 0.1874, 0.4167, 0.1874, 0.184, 0.1746, 0.4138, 0.1746, 0.4138, 0.1874, 0.4167, 0.1874, 0.4167, 0.1746, 0.4138, 0.1746, 0.1887, 0.1874, 0.184, 0.1874, 0.4167, 0.1746, 0.1887, 0.1025, 0.1913, 0.1025, 0.1913, 0.1746, 0.1887, 0.1746, 0.4138, 0.1746, 0.1887, 0.1746, 0.1887, 0.1746, 0.4138, 0.1746, 0.4138, 0.1746, 0.1887, 0.1746, 0.4138, 0.1746, 0.4138, 0.1746, 0.4138, 0.1746, 0.1887, 0.1746, 0.4138, 0.1746, 0.4138, 0.1746, 0.4138, 0.1746, 0.4138, 0.1746, 0.1887, 0.1746, 0.4138, 0.1746, 0.4138, 0.1746, 0.1887, 0.4048, 0.3431, 0.4048, 0.3885, 0.9921, 0.3885, 0.992, 0.3431, 0.4048, 0.4808, 0.4048, 0.5531, 0.4048, 0.4808, 0.3731, 0.5566, 0.6068, 0.4808, 0.01338, 0.5587, 0.106, 0.9156, 0.1411, 0.9515, 0.1875, 0.9751, 0.2374, 0.9812, 0.3174, 0.9812, 0.2155, 0.8374, 0.2155, 0.6176, 0.2478, 0.5852, 0.2478, 0.5852, 0.2155, 0.6176, 0.2155, 0.8374, 0.01338, 0.5587, 0.992, 0.01015, 0.4048, 0.01017, 0.4048, 0.3431, 0.992, 0.3431, 0.6374, 0.4355, 0.4048, 0.4355, 0.4048, 0.4808, 0.6068, 0.4808, 0.9921, 0.4808, 0.892, 0.5215, 0.7919, 0.5622, 0.9921, 0.4355, 0.9921, 0.3885, 0.4048, 0.3885, 0.4048, 0.4355, 0.4048, 0.01017, 0.992, 0.01015, 0.992, 0.3431, 0.4048, 0.3431, 0.4048, 0.3431, 0.992, 0.3431, 0.9921, 0.3885, 0.4048, 0.3885, 0.6374, 0.4355, 0.6068, 0.4808, 0.4048, 0.4808, 0.4048, 0.4355, 0.2478, 0.8699, 0.2478, 0.8699, 0.2155, 0.8374, 0.3174, 0.9812, 0.2374, 0.9812, 0.1875, 0.9751, 0.1411, 0.9515, 0.106, 0.9156, 0.01338, 0.5587, 0.2155, 0.8374, 0.6374, 0.4355, 0.4048, 0.4355, 0.4048, 0.3885, 0.9921, 0.3885, 0.1191, 0.244, 0.1191, 0.244, 0.1191, 0.09811, 0.1191, 0.09811, 0.1191, 0.244, 0.1191, 0.3986, 0.1191, 0.5445, 0.1191, 0.09811, 0.1191, 0.3986, 0.1191, 0.244, 0.1191, 0.09811, 0.1191, 0.5445, 0.1191, 0.3986, 0.1191, 0.3986, 0.1191, 0.5445, 0.1191, 0.5445, 0.3505, 0.3599, 0.474, 0.4458, 0.03822, 0.5575, 0.4801, 0.3403, 0.4973, 0.2988, 0.1622, 0.8397, 0.392, 0.8032, 0.07278, 0.7238, 0.08995, 0.8405, 0.1839, 0.2536, 0.1839, 0.2536, 0.1894, 0.2436, 0.1894, 0.2436, 0.2008, 0.02417, 0.1749, 0.05242, 0.1855, 0.0571, 0.2055, 0.03458, 0.6426, 0.4668, 0.6572, 0.4758, 0.6572, 0.764, 0.6571, 0.7732, 0.2363, 0.6036, 0.2063, 0.6549, 0.3231, 0.6438, 0.2839, 0.5991, 0.6139, 0.3308, 0.6114, 0.3381, 0.4964, 0.3054, 0.4973, 0.2988, 0.4801, 0.3403, 0.5653, 0.4464, 0.474, 0.4458, 0.3486, 0.3517, 0.4973, 0.2988, 0.03822, 0.5575, 0.03765, 0.5295, 0.03765, 0.5295, 0.03822, 0.5575, 0.1579, 0.6739, 0.14, 0.5929, 0.1684, 0.5423, 0.1949, 0.6367, 0.218, 0.7103, 0.2384, 0.9245, 0.1699, 0.8312, 0.392, 0.8032, 0.3439, 0.5756, 0.4789, 0.5869, 0.4666, 0.6382, 0.3346, 0.6293, 0.05236, 0.5785, 0.0751, 0.6762, 0.1574, 0.6746, 0.4614, 0.7882, 0.1358, 0.5774, 0.1012, 0.5394, 0.5467, 0.2212, 0.5767, 0.2076, 0.6716, 0.239, 0.6432, 0.2609, 0.6027, 0.3267, 0.1574, 0.6746, 0.1536, 0.7143, 0.0751, 0.6762, 0.07278, 0.7238, 0.0751, 0.6762, 0.1536, 0.7143, 0.1579, 0.6739, 0.1949, 0.6367, 0.1684, 0.5423, 0.14, 0.5929, 0.1696, 0.2215, 0.1593, 0.2252, 0.1749, 0.05242, 0.1855, 0.0571, 0.7122, 0.2279, 0.6753, 0.2408, 0.6737, 0.2396, 0.7107, 0.2266, 0.4973, 0.2988, 0.6027, 0.3267, 0.5467, 0.2212, 0.5767, 0.2076, 0.661, 0.234, 0.7044, 0.1845, 0.7098, 0.2187, 0.7044, 0.1845, 0.661, 0.234, 0.7044, 0.1845, 0.7098, 0.2187, 0.7558, 0.1744, 0.6426, 0.7161, 0.2063, 0.6549, 0.3231, 0.6438, 0.1608, 0.9921, 0.1622, 0.8397, 0.08013, 0.8315, 0.07867, 0.9915, 0.05594, 0.5328, 0.4873, 0.4456, 0.474, 0.4458, 0.03822, 0.5575, 0.1855, 0.0571, 0.1749, 0.05242, 0.2008, 0.02417, 0.2055, 0.03458, 0.4597, 0.4083, 0.4577, 0.4266, 0.4239, 0.3762, 0.2447, 0.9901, 0.2453, 0.931, 0.3672, 0.9055, 0.3665, 0.9845, 0.1894, 0.2436, 0.1839, 0.2536, 0.1593, 0.2252, 0.1696, 0.2215, 0.701, 0.2469, 0.675, 0.2626, 0.6754, 0.2435, 0.7114, 0.2303, 0.5941, 0.46, 0.5941, 0.9869, 0.6426, 0.9737, 0.6426, 0.4668, 0.675, 0.2626, 0.6641, 0.2807, 0.653, 0.2703, 0.6754, 0.2435, 0.7114, 0.2303, 0.701, 0.2469, 0.7393, 0.2252, 0.6179, 0.3409, 0.6248, 0.3446, 0.6231, 0.3374, 0.6338, 0.3397, 0.6231, 0.3374, 0.6248, 0.3446, 0.6231, 0.3374, 0.6338, 0.3397, 0.653, 0.2703, 0.6641, 0.2807, 0.653, 0.2703, 0.6338, 0.3397, 0.6443, 0.004936, 0.644, 0.1528, 0.5695, 0.1562, 0.5699, 0.00477, 0.701, 0.2469, 0.7114, 0.2303, 0.6754, 0.2435, 0.675, 0.2626, 0.5653, 0.4464, 0.5653, 0.4464, 0.4801, 0.3403, 0.4801, 0.3403, 0.7107, 0.2266, 0.6737, 0.2396, 0.6753, 0.2408, 0.7122, 0.2279, 0.4577, 0.4266, 0.5077, 0.3904, 0.4597, 0.4083, 0.4873, 0.4456, 0.05594, 0.5328, 0.03822, 0.5575, 0.474, 0.4458, 0.9025, 0.1537, 0.9029, 0.005823, 0.6443, 0.004936, 0.644, 0.1528, 0.617, 0.3325, 0.6469, 0.2637, 0.6501, 0.2667, 0.6197, 0.3349, 0.5699, 0.00477, 0.5695, 0.1562, 0.5151, 0.1784, 0.5155, 0.004648, 0.9025, 0.1537, 0.644, 0.1528, 0.6443, 0.004936, 0.9029, 0.005823, 0.9962, 0.06864, 0.996, 0.1539, 0.9025, 0.1537, 0.9029, 0.005823, 0.9963, 0.006028, 0.6426, 0.7161, 0.6426, 0.9737, 0.5941, 0.9869, 0.5941, 0.46, 0.4673, 0.00454, 0.5155, 0.004648, 0.5151, 0.1784, 0.4669, 0.1783, 0.6126, 0.3389, 0.617, 0.3325, 0.6197, 0.3349, 0.6144, 0.3399, 0.1622, 0.8397, 0.1608, 0.9921, 0.2447, 0.9901, 0.2384, 0.9245, 0.7361, 0.2201, 0.7107, 0.2266, 0.7122, 0.2279, 0.7375, 0.2231, 0.4239, 0.3762, 0.4577, 0.4266, 0.4417, 0.3807, 0.2849, 0.5551, 0.3264, 0.5053, 0.1768, 0.5196, 0.2271, 0.5607, 0.6179, 0.3409, 0.6248, 0.3446, 0.6248, 0.3446, 0.6179, 0.3409, 0.2008, 0.02417, 0.2008, 0.02417, 0.1749, 0.05242, 0.05785, 0.0515, 0.05809, 0.003944, 0.05809, 0.003944, 0.05785, 0.0515, 0.661, 0.234, 0.5767, 0.2076, 0.5467, 0.2212, 0.6139, 0.3308, 0.6432, 0.2609, 0.5699, 0.00477, 0.5155, 0.004648, 0.5151, 0.1784, 0.5695, 0.1562, 0.05594, 0.5328, 0.03765, 0.5295, 0.03822, 0.5575, 0.06516, 0.3022, 0.06102, 0.3797, 0.05594, 0.5328, 0.03765, 0.5295, 0.05594, 0.5328, 0.06102, 0.3797, 0.07931, 0.5327, 0.07506, 0.4689, 0.1012, 0.5394, 0.1012, 0.5394, 0.07506, 0.4689, 0.1355, 0.4969, 0.4888, 0.3865, 0.5077, 0.3904, 0.4577, 0.4266, 0.2453, 0.931, 0.3746, 0.8942, 0.3346, 0.6293, 0.4764, 0.6476, 0.3421, 0.3923, 0.46, 0.476, 0.4789, 0.5869, 0.7044, 0.1845, 0.6114, 0.3381, 0.6114, 0.3381, 0.4964, 0.3054, 0.4964, 0.3054, 0.9907, 0.9662, 0.9759, 0.7664, 0.6572, 0.764, 0.9761, 0.7571, 0.3231, 0.6438, 0.2063, 0.6549, 0.2186, 0.6564, 0.9907, 0.4593, 0.474, 0.4458, 0.46, 0.476, 0.4681, 0.4925, 0.4873, 0.4456, 0.3505, 0.3599, 0.3421, 0.3923, 0.46, 0.476, 0.474, 0.4458, 0.675, 0.2626, 0.6754, 0.2435, 0.653, 0.2703, 0.6641, 0.2807, 0.07867, 0.9915, 0.08013, 0.8315, 0.07278, 0.7238, 0.01535, 0.7211, 0.07278, 0.7238, 0.08013, 0.8315, 0.07867, 0.9915, 0.2063, 0.6549, 0.1768, 0.5196, 0.2271, 0.5607, 0.2363, 0.6036, 0.1574, 0.6746, 0.0751, 0.6762, 0.1536, 0.7143, 0.08056, 0.7153, 0.1536, 0.7143, 0.06964, 0.6712, 0.7098, 0.2187, 0.7558, 0.1744, 0.9025, 0.1605, 0.9641, 0.1604, 0.9642, 0.2038, 0.9034, 0.2045, 0.7355, 0.2173, 0.4973, 0.2988, 0.5467, 0.2212, 0.6027, 0.3267, 0.5767, 0.2076, 0.7044, 0.1845, 0.661, 0.234, 0.7098, 0.2187, 0.661, 0.234, 0.7044, 0.1845, 0.7044, 0.1845, 0.7558, 0.1744, 0.7098, 0.2187, 0.6144, 0.3399, 0.6126, 0.3389, 0.6126, 0.3389, 0.6144, 0.3399, 0.6126, 0.3389, 0.6144, 0.3399, 0.6197, 0.3349, 0.617, 0.3325, 0.2839, 0.5991, 0.2849, 0.5551, 0.2271, 0.5607, 0.2363, 0.6036, 0.4681, 0.4925, 0.46, 0.476, 0.474, 0.4458, 0.4873, 0.4456, 0.617, 0.3325, 0.6197, 0.3349, 0.6501, 0.2667, 0.6469, 0.2637, 0.7375, 0.2231, 0.7122, 0.2279, 0.7107, 0.2266, 0.7361, 0.2201, 0.7114, 0.2303, 0.7393, 0.2252, 0.701, 0.2469, 0.6179, 0.3409, 0.6231, 0.3374, 0.6248, 0.3446, 0.6338, 0.3397, 0.6248, 0.3446, 0.6231, 0.3374, 0.6641, 0.2807, 0.6338, 0.3397, 0.653, 0.2703, 0.6231, 0.3374, 0.653, 0.2703, 0.6338, 0.3397, 0.3672, 0.9055, 0.2384, 0.9245, 0.218, 0.7103, 0.7558, 0.1744, 0.5941, 0.9869, 0.5941, 0.46, 0.5941, 0.46, 0.5941, 0.9869, 0.3231, 0.6438, 0.2063, 0.6549, 0.2363, 0.6036, 0.2839, 0.5991, 0.1749, 0.05242, 0.1593, 0.2252, 0.1696, 0.2215, 0.1855, 0.0571, 0.05118, 0.3876, 0.03765, 0.5295, 0.03765, 0.5295, 0.06102, 0.3797, 0.6443, 0.004936, 0.5699, 0.00477, 0.5695, 0.1562, 0.644, 0.1528, 0.1622, 0.8397, 0.08013, 0.8315, 0.08056, 0.7153, 0.1536, 0.7143, 0.08995, 0.8405, 0.1622, 0.8397, 0.1608, 0.9921, 0.07867, 0.9915, 0.2271, 0.5607, 0.2849, 0.5551, 0.2839, 0.5991, 0.2363, 0.6036, 0.05236, 0.5785, 0.05236, 0.5785, 0.06964, 0.6712, 0.01746, 0.6687, 0.06964, 0.6712, 0.06102, 0.3797, 0.06102, 0.3797, 0.06516, 0.3022, 0.06516, 0.3022, 0.3505, 0.3599, 0.474, 0.4458, 0.46, 0.476, 0.3421, 0.3923, 0.2271, 0.5607, 0.1768, 0.5196, 0.2063, 0.6549, 0.2363, 0.6036, 0.4592, 0.003468, 0.4592, 0.003468, 0.4591, 0.06494, 0.4415, 0.2341, 0.4304, 0.2818, 0.4168, 0.3148, 0.3949, 0.3377, 0.3204, 0.3376, 0.3104, 0.3324, 0.3104, 0.3324, 0.3204, 0.3376, 0.3949, 0.3377, 0.4168, 0.3148, 0.4304, 0.2818, 0.4415, 0.2341, 0.4591, 0.06494, 0.996, 0.1539, 0.9025, 0.1537, 0.9034, 0.2045, 0.9642, 0.2038, 0.6753, 0.2408, 0.6737, 0.2396, 0.6469, 0.2637, 0.6501, 0.2667, 0.3672, 0.9055, 0.2453, 0.931, 0.2447, 0.9901, 0.3665, 0.9845, 0.4884, 0.5792, 0.4681, 0.4925, 0.46, 0.476, 0.4789, 0.5869, 0.1593, 0.2252, 0.1839, 0.2536, 0.1894, 0.2436, 0.1696, 0.2215, 0.4669, 0.1783, 0.5151, 0.1784, 0.5155, 0.004648, 0.4673, 0.00454, 0.1684, 0.5423, 0.1949, 0.6367, 0.4789, 0.5869, 0.46, 0.476, 0.4614, 0.7882, 0.1622, 0.7236, 0.4764, 0.6476, 0.4789, 0.5869, 0.4761, 0.6946, 0.3439, 0.5756, 0.4789, 0.5869, 0.46, 0.476, 0.3318, 0.3943, 0.9025, 0.1605, 0.7558, 0.1744, 0.7102, 0.2251, 0.7355, 0.2173, 0.9034, 0.2045, 0.9642, 0.2038, 0.9641, 0.1604, 0.3264, 0.5053, 0.3231, 0.6438, 0.2839, 0.5991, 0.2849, 0.5551, 0.1622, 0.8397, 0.2384, 0.9245, 0.2447, 0.9901, 0.1608, 0.9921, 0.1622, 0.7236, 0.1699, 0.8312, 0.2384, 0.9245, 0.4764, 0.6476, 0.6753, 0.2408, 0.6501, 0.2667, 0.6469, 0.2637, 0.6737, 0.2396, 0.4789, 0.5869, 0.3439, 0.5756, 0.3346, 0.6293, 0.4764, 0.6476, 0.4495, 0.7254, 0.4614, 0.7882, 0.4565, 0.7935, 0.9962, 0.06864, 0.9963, 0.006028, 0.9029, 0.005823, 0.9025, 0.1537, 0.996, 0.1539, 0.1768, 0.5196, 0.3264, 0.5053, 0.2849, 0.5551, 0.2271, 0.5607, 0.2008, 0.02417, 0.2055, 0.03458, 0.2055, 0.03458, 0.2008, 0.02417, 0.6027, 0.3267, 0.4973, 0.2988, 0.4964, 0.3054, 0.6114, 0.3381, 0.03765, 0.5295, 0.05594, 0.5328, 0.03822, 0.5575, 0.03765, 0.5295, 0.06102, 0.3797, 0.05594, 0.5328, 0.06516, 0.3022, 0.05594, 0.5328, 0.06102, 0.3797, 0.07931, 0.5327, 0.1012, 0.5394, 0.07506, 0.4689, 0.07506, 0.4689, 0.1012, 0.5394, 0.1355, 0.4969, 0.4089, 0.5553, 0.4131, 0.5755, 0.34, 0.5098, 0.3825, 0.4315, 0.4789, 0.5869, 0.218, 0.7103, 0.392, 0.8032, 0.4565, 0.7935, 0.4614, 0.7882, 0.4884, 0.5792, 0.2839, 0.5991, 0.3231, 0.6438, 0.3264, 0.5053, 0.2849, 0.5551, 0.06964, 0.6712, 0.07931, 0.5327, 0.3903, 0.4419, 0.14, 0.5929, 0.4614, 0.7882, 0.1574, 0.6746, 0.4557, 0.4831, 0.3825, 0.4315, 0.34, 0.5098, 0.4089, 0.5553, 0.1768, 0.5196, 0.2063, 0.6549, 0.6426, 0.7161, 0.6426, 0.9737, 0.3264, 0.5053, 0.1768, 0.5196, 0.6426, 0.9737, 0.6641, 0.2807, 0.644, 0.1528, 0.7355, 0.2173, 0.9034, 0.2045, 0.9025, 0.1537, 0.9034, 0.2045, 0.9025, 0.1537, 0.996, 0.1539, 0.9642, 0.2038, 0.9025, 0.1537, 0.9034, 0.2045, 0.7355, 0.2173, 0.644, 0.1528, 0.3231, 0.6438, 0.3264, 0.5053, 0.4669, 0.1783, 0.4673, 0.00454, 0.3231, 0.6438, 0.4673, 0.00454, 0.3204, 0.3376, 0.996, 0.1539, 0.9962, 0.06864, 0.1749, 0.05242, 0.1593, 0.2252, 0.9642, 0.2038, 0.1749, 0.05242, 0.2008, 0.02417, 0.05785, 0.0515, 0.996, 0.1539, 0.9642, 0.2038, 0.1593, 0.2252, 0.1749, 0.05242, 0.9962, 0.06864, 0.3665, 0.9845, 0.2447, 0.9901, 0.9642, 0.2038, 0.1593, 0.2252, 0.9642, 0.2038, 0.2447, 0.9901, 0.2447, 0.9901, 0.1608, 0.9921, 0.1839, 0.2536, 0.1593, 0.2252, 0.1608, 0.9921, 0.07867, 0.9915, 0.07867, 0.9915, 0.1608, 0.9921, 0.1839, 0.2536, 0.1839, 0.2536, 0.1839, 0.2536, 0.1608, 0.9921, 0.2447, 0.9901, 0.1593, 0.2252, 0.2447, 0.9901, 0.9641, 0.1604, 0.9642, 0.2038, 0.1593, 0.2252, 0.1124, 0.9043, 0.1063, 0.9149, 0.1415, 0.9508, 0.01989, 0.5787, 0.1124, 0.9043, 0.1063, 0.9149, 0.0137, 0.5579, 0.1406, 0.9339, 0.1415, 0.9508, 0.1063, 0.9149, 0.1124, 0.9043, 0.01989, 0.5787, 0.0137, 0.5579, 0.1063, 0.9149, 0.01989, 0.5787, 0.01989, 0.5787, 0.0137, 0.5579, 0.0137, 0.5579, 0.1796, 0.9542, 0.1878, 0.9744, 0.2377, 0.9805, 0.2759, 0.9597, 0.2206, 0.9597, 0.2377, 0.9805, 0.3177, 0.9805, 0.2206, 0.9597, 0.2377, 0.9805, 0.1878, 0.9744, 0.1796, 0.9542, 0.1878, 0.9744, 0.1415, 0.9508, 0.2206, 0.9597, 0.2759, 0.9597, 0.3177, 0.9805, 0.2377, 0.9805, 0.1406, 0.9339, 0.1415, 0.9508, 0.1878, 0.9744, 0.1746, 0.4138, 0.1191, 0.244, 0.1191, 0.244, 0.1746, 0.4138, 0.1746, 0.4138, 0.1191, 0.3986, 0.1191, 0.244, 0.1746, 0.4138, 0.1191, 0.3986, 0.1191, 0.3986, 0.1746, 0.4138, 0.1746, 0.4138, 0.1191, 0.3986, 0.1746, 0.4138, 0.1746, 0.4138, 0.1191, 0.244])
me_frontcabin.use_remesh_fix_poles = True
me_frontcabin.use_remesh_preserve_attributes = False
me_frontcabin.update()
me_frontcabin.normals_split_custom_set([tuple(v) for v in zip(*[iter([-0.5593, 0.008019, -0.8289, -0.9289, 0.01703, -0.3699, -0.9239, 0.08871, -0.3723, -0.6492, 0.0975, -0.7544, -0.7712, 0.07563, 0.632, -0.7588, 0.1952, 0.6214, -0.9369, 0.2378, 0.2561, -0.9605, 0.09326, 0.2622, -0.01064, -0.1568, -0.9876, 0.01064, -0.1568, -0.9876, 0.01069, -0.1565, -0.9876, -0.01073, -0.1564, -0.9876, -0.901, 0.2936, -0.3192, -0.622, 0.3236, -0.713, -0.6492, 0.0975, -0.7544, -0.9239, 0.08866, -0.3723, 0.7217, 0.3588, 0.592, 0.8728, 0.4248, 0.2405, 0.7685, 0.6026, 0.215, 0.6483, 0.5248, 0.5517, 0.9244, 0.243, -0.2941, 0.9369, 0.2378, 0.2561, 0.9605, 0.09327, 0.2622, 0.9239, 0.08875, -0.3723, 0.0, -1.0, -1.077e-05, 0.0, -1.0, -1.077e-05, 0.0, -1.0, -1.077e-05, 0.0, -1.0, -1.077e-05, 0.6123, 0.6452, -0.4569, 0.579, 0.7672, -0.276, 0.7753, 0.6182, -0.1292, 0.6089, 0.7926, -0.03063, 0.7753, 0.6182, -0.1292, 0.5789, 0.7672, -0.276, 0.1775, 0.2484, -0.9522, -0.1775, 0.2484, -0.9523, -0.325, 0.3884, -0.8623, 0.325, 0.3884, -0.8623, 0.5605, 0.8069, 0.1867, 0.6089, 0.7926, -0.03065, 0.2157, 0.9425, 0.2553, -0.325, 0.3884, -0.8623, -0.2815, 0.6189, -0.7333, 0.2815, 0.6189, -0.7333, 0.325, 0.3884, -0.8623, 0.2491, 0.9675, -0.04296, 0.2157, 0.9425, 0.2553, 0.6089, 0.7926, -0.03063, 0.6089, 0.7926, -0.03063, 0.579, 0.7672, -0.276, 0.2491, 0.9675, -0.04297, 0.2922, 0.8686, -0.4001, 0.2491, 0.9675, -0.04297, 0.579, 0.7672, -0.276, 0.2491, 0.9675, -0.04296, 0.2922, 0.8686, -0.4001, -1.096e-05, 0.9991, -0.04253, 0.04161, 0.04488, 0.9981, 0.03071, 0.03721, 0.9988, -0.03073, 0.03717, 0.9988, -0.04161, 0.04488, 0.9981, 0.2922, 0.8686, -0.4001, 0.2815, 0.6189, -0.7333, 1.053e-05, 0.8655, -0.5008, -4.97e-06, 0.8655, -0.5009, -1.029e-05, 0.9991, -0.04251, 0.2922, 0.8687, -0.4001, -0.6641, 0.06732, 0.7446, -0.6552, 0.1762, 0.7346, -0.7588, 0.1952, 0.6214, -0.7712, 0.07563, 0.632, -0.6601, 0.5103, -0.5512, -0.6123, 0.6452, -0.4569, -0.2815, 0.6189, -0.7333, -0.325, 0.3884, -0.8623, 0.325, 0.3884, -0.8623, 0.6601, 0.5103, -0.5512, 0.1775, 0.2484, -0.9523, 0.622, 0.3236, -0.713, 0.1776, 0.2484, -0.9522, 0.6601, 0.5103, -0.5512, 0.6552, 0.1762, 0.7346, 0.7588, 0.1952, 0.6214, 0.7217, 0.3589, 0.592, 0.6274, 0.334, 0.7034, 0.4901, 0.692, 0.5301, 0.1468, 0.8414, 0.5201, 0.2591, 0.7016, 0.6637, 0.4901, 0.692, 0.53, 0.2591, 0.7016, 0.6637, 0.6483, 0.5248, 0.5517, 0.5583, 0.5445, 0.626, 0.6483, 0.5248, 0.5517, 0.2592, 0.7017, 0.6637, 1.0, 0.0003431, 3.254e-07, 1.0, 0.0003431, 3.254e-07, 1.0, 0.0003431, 3.254e-07, 1.0, 0.0003431, 3.254e-07, -0.1469, 0.8414, 0.5201, -0.2156, 0.9425, 0.2553, -0.5604, 0.8069, 0.1867, -0.4901, 0.692, 0.53, 0.04158, 0.04488, 0.9981, -0.04158, 0.04488, 0.9981, -3.236e-07, 0.0, 1.0, -3.236e-07, 0.0, 1.0, -0.9639, 0.02962, 0.2645, -0.9605, 0.09326, 0.2622, -0.9239, 0.08868, -0.3723, -0.9289, 0.01706, -0.3699, 0.03075, 0.03719, 0.9988, 0.04159, 0.04489, 0.9981, 0.1797, 0.005523, 0.9837, -0.899, 0.09598, -0.4273, -0.6809, 0.6111, -0.4038, -0.6401, 0.5584, -0.5277, -0.7726, 0.2711, -0.5741, -0.7588, 0.1952, 0.6214, -0.7217, 0.3589, 0.592, -0.8728, 0.4248, 0.2405, -0.9369, 0.2378, 0.2561, 0.5593, 0.008024, -0.8289, 0.6492, 0.09749, -0.7544, 0.9239, 0.0887, -0.3723, 0.9289, 0.01707, -0.3699, 0.8619, 0.49, -0.1306, 0.8728, 0.4248, 0.2405, 0.9369, 0.2378, 0.2561, 0.901, 0.2936, -0.3192, 4.659e-06, 0.03054, 0.9995, -1.408e-06, 0.03054, 0.9995, -2.959e-07, 0.1163, 0.9932, -2.959e-07, 0.1163, 0.9932, 0.6601, 0.5103, -0.5512, 0.325, 0.3884, -0.8623, 0.2815, 0.6189, -0.7333, 0.6123, 0.6452, -0.4569, 1.13e-09, -1.0, -0.003641, 1.13e-09, -1.0, -0.003641, -0.0005206, -1.0, -0.007062, -0.002262, -1.0, -0.004019, 1.898e-08, -1.0, 3.254e-06, -0.001881, -1.0, -0.001037, -0.004025, -1.0, -0.004523, -0.002056, -1.0, -0.0007987, 1.13e-09, -1.0, -0.003641, 1.13e-09, -1.0, -0.003641, 0.002508, -1.0, -0.0006642, 0.004025, -1.0, -0.004523, 0.00208, -1.0, -0.0007074, 4.026e-10, -1.0, 3.254e-06, 0.002497, -1.0, -0.004062, 0.0004554, -1.0, -0.006925, -0.1468, 0.8414, 0.5201, 0.1468, 0.8414, 0.5201, 0.2156, 0.9425, 0.2553, -0.2156, 0.9425, 0.2553, -0.8845, 0.4418, -0.1499, -0.9244, 0.243, -0.2941, -0.9369, 0.2378, 0.2561, -0.8728, 0.4248, 0.2405, 0.7719, 0.02373, 0.6353, 0.9639, 0.02962, 0.2646, 0.9605, 0.09327, 0.2622, 0.7712, 0.07562, 0.632, -1.0, 0.0003431, -3.252e-07, -1.0, 0.0003431, -3.252e-07, -1.0, 0.0003431, -3.252e-07, -1.0, 0.0003431, -3.252e-07, -0.2922, 0.8686, -0.4001, -0.2815, 0.6189, -0.7333, -0.6124, 0.6452, -0.4569, -0.5789, 0.7672, -0.276, -0.2815, 0.6189, -0.7333, 5.037e-06, 0.8655, -0.5008, 0.2815, 0.6181, -0.734, 0.2591, 0.7017, 0.6637, 0.1469, 0.8414, 0.5201, -0.1468, 0.8414, 0.5201, -0.2591, 0.7017, 0.6637, 0.3805, 0.1782, -0.9074, 0.405, 0.1819, -0.8961, 0.4045, 0.1554, -0.9012, 0.4064, 0.1851, -0.8947, -0.1484, 0.05578, -0.9874, 0.1484, 0.05578, -0.9874, 0.2091, 0.02254, -0.9776, -0.2091, 0.02037, -0.9777, -0.6123, 0.6452, -0.4569, -0.6863, 0.5133, -0.5153, -0.8619, 0.49, -0.1306, -0.7753, 0.6182, -0.1292, -0.03073, 0.0372, 0.9988, 0.03073, 0.03721, 0.9988, -4.19e-07, 9.573e-08, 1.0, -4.19e-07, 9.573e-08, 1.0, -2.031e-06, 0.03058, 0.9995, -7.758e-07, 0.03053, 0.9995, -4.19e-07, 9.573e-08, 1.0, -4.19e-07, 9.573e-08, 1.0, 0.9244, 0.243, -0.2941, 0.9239, 0.08871, -0.3723, 0.6492, 0.0975, -0.7544, 0.6781, 0.3272, -0.6581, -0.6655, 0.02045, 0.7461, -0.6641, 0.06729, 0.7446, -0.7712, 0.07563, 0.6321, -0.7719, 0.02373, 0.6353, 0.7712, 0.07564, 0.632, 0.9605, 0.09326, 0.2622, 0.9369, 0.2378, 0.2561, 0.7588, 0.1952, 0.6214, -0.6552, 0.1762, 0.7346, -0.6274, 0.334, 0.7034, -0.7217, 0.3589, 0.592, -0.7588, 0.1952, 0.6214, 0.9639, 0.02962, 0.2645, 0.9289, 0.01706, -0.3699, 0.9239, 0.0887, -0.3723, 0.9605, 0.09325, 0.2622, 0.5605, 0.8069, 0.1867, 0.7685, 0.6026, 0.215, 0.7753, 0.6182, -0.1292, 0.6089, 0.7927, -0.03063, -0.6089, 0.7926, -0.03064, -0.5789, 0.7672, -0.276, -0.7753, 0.6182, -0.1292, -0.6123, 0.6452, -0.4569, -0.7753, 0.6182, -0.1292, -0.579, 0.7672, -0.276, 0.6483, 0.5248, 0.5516, 0.7685, 0.6026, 0.215, 0.5605, 0.8069, 0.1867, 0.4901, 0.692, 0.5301, -0.5605, 0.8069, 0.1867, -0.2156, 0.9425, 0.2553, -0.6089, 0.7926, -0.03064, 0.1469, 0.8414, 0.5201, 0.4901, 0.692, 0.5301, 0.5604, 0.8069, 0.1867, 0.2156, 0.9425, 0.2553, -0.2491, 0.9675, -0.04297, -0.6089, 0.7926, -0.03063, -0.2156, 0.9425, 0.2553, -0.6089, 0.7926, -0.03063, -0.2491, 0.9675, -0.04297, -0.579, 0.7672, -0.276, 0.2922, 0.8686, -0.4001, 0.579, 0.7672, -0.276, 0.6124, 0.6452, -0.4569, 0.2814, 0.6189, -0.7333, -0.2922, 0.8686, -0.4001, -0.579, 0.7672, -0.276, -0.2491, 0.9675, -0.04298, -0.7719, 0.02372, 0.6353, -0.7712, 0.07563, 0.632, -0.9605, 0.09327, 0.2622, -0.9639, 0.02962, 0.2646, -0.2491, 0.9675, -0.04296, 1.658e-05, 0.9991, -0.04253, -0.2923, 0.8686, -0.4001, -0.2922, 0.8686, -0.4001, -1.564e-05, 0.8655, -0.5008, -0.2815, 0.6189, -0.7333, 1.96e-05, 0.8655, -0.5009, -0.2922, 0.8686, -0.4001, -5.513e-06, 0.9991, -0.04256, -0.6492, 0.09751, -0.7544, -0.1484, 0.05578, -0.9874, -0.2091, 0.02039, -0.9777, -0.5593, 0.008022, -0.8289, -0.325, 0.3884, -0.8623, -0.1775, 0.2483, -0.9523, -0.6601, 0.5103, -0.5512, -0.622, 0.3236, -0.713, -0.6601, 0.5104, -0.5512, -0.1776, 0.2484, -0.9522, 0.6492, 0.0975, -0.7544, 0.5593, 0.008028, -0.8289, 0.2091, 0.02039, -0.9777, 0.1484, 0.05579, -0.9874, -0.6274, 0.334, 0.7034, -0.5583, 0.5445, 0.626, -0.6483, 0.5248, 0.5517, -0.7217, 0.3588, 0.592, -0.4901, 0.692, 0.5301, -0.2591, 0.7016, 0.6637, -0.1468, 0.8414, 0.5201, -0.4901, 0.692, 0.53, -0.6483, 0.5248, 0.5517, -0.2591, 0.7016, 0.6637, -0.5583, 0.5445, 0.626, -0.2592, 0.7017, 0.6637, -0.6483, 0.5248, 0.5517, 0.6601, 0.5103, -0.5512, 0.6124, 0.6452, -0.4569, 0.7753, 0.6182, -0.1292, 0.8838, 0.4439, -0.1476, 0.7726, 0.2711, -0.5741, 0.6561, 0.5873, -0.474, 0.838, 0.4503, -0.3082, 0.899, 0.09603, -0.4273, 0.1484, 0.0558, -0.9874, -0.1484, 0.05581, -0.9874, -0.1776, 0.2484, -0.9523, 0.1776, 0.2484, -0.9523, -0.04159, 0.04489, 0.9981, -0.03075, 0.03719, 0.9988, -0.1797, 0.005523, 0.9837, 0.6655, 0.02045, 0.7461, 0.7719, 0.02373, 0.6353, 0.7712, 0.07563, 0.6321, 0.6641, 0.06729, 0.7446, 0.6641, 0.06732, 0.7446, 0.7712, 0.07563, 0.632, 0.7588, 0.1952, 0.6214, 0.6552, 0.1762, 0.7346, 0.7753, 0.6182, -0.1292, 0.7685, 0.6026, 0.215, 0.8728, 0.4248, 0.2405, 0.8619, 0.49, -0.1306, -0.2156, 0.9425, 0.2553, 0.2156, 0.9425, 0.2553, 0.2491, 0.9675, -0.04296, -9.456e-06, 0.9991, -0.04251, -0.2491, 0.9675, -0.04296, -0.7685, 0.6026, 0.215, -0.8728, 0.4248, 0.2405, -0.7217, 0.3588, 0.592, -0.6483, 0.5248, 0.5517, -0.5605, 0.8069, 0.1867, -0.6089, 0.7927, -0.03064, -0.7753, 0.6182, -0.1292, -0.7685, 0.6026, 0.215, -0.7753, 0.6182, -0.1292, -0.8619, 0.49, -0.1306, -0.8728, 0.4248, 0.2405, -0.7685, 0.6026, 0.215, -0.3805, 0.1782, -0.9074, -0.4064, 0.1851, -0.8947, -0.4045, 0.1554, -0.9012, -0.405, 0.1819, -0.8961, -0.5605, 0.8069, 0.1867, -0.7685, 0.6026, 0.215, -0.6483, 0.5248, 0.5516, -0.4901, 0.692, 0.5301, 0.7588, 0.1952, 0.6214, 0.9369, 0.2378, 0.2561, 0.8728, 0.4248, 0.2405, 0.7217, 0.3588, 0.592, -0.9244, 0.243, -0.2941, -0.9239, 0.0887, -0.3723, -0.9605, 0.09327, 0.2622, -0.9369, 0.2378, 0.2561, 0.6274, 0.334, 0.7034, 0.7217, 0.3588, 0.592, 0.6483, 0.5248, 0.5517, 0.5583, 0.5445, 0.626, 9.035e-09, -1.0, -1.903e-09, 9.035e-09, -1.0, -1.903e-09, 9.035e-09, -1.0, -1.903e-09, 9.035e-09, -1.0, -1.903e-09, 0.0, -1.0, 0.0, 0.0, -1.0, 0.0, 0.0, -1.0, 0.0, 0.0, -1.0, 0.0, -9.035e-09, -1.0, 1.903e-09, -9.035e-09, -1.0, 1.903e-09, -9.035e-09, -1.0, 1.903e-09, -9.035e-09, -1.0, 1.903e-09, -4.18e-07, 0.0, 1.0, -4.18e-07, 0.0, 1.0, -4.18e-07, 0.0, 1.0, -4.18e-07, 0.0, 1.0, 1.0, -9.021e-09, 3.184e-07, 1.0, -9.021e-09, 3.184e-07, 1.0, -9.021e-09, 3.184e-07, 1.0, -9.021e-09, 3.184e-07, 1.0, -9.021e-09, 3.184e-07, -1.0, 0.0, -3.184e-07, -1.0, 0.0, -3.184e-07, -1.0, 0.0, -3.184e-07, -1.0, 0.0, -3.184e-07, -1.0, 0.0, -3.184e-07, 3.489e-07, 0.01674, -0.9999, 3.489e-07, 0.01674, -0.9999, 3.489e-07, 0.01674, -0.9999, 3.489e-07, 0.01674, -0.9999, 1.802e-13, -1.0, -1.911e-07, 1.802e-13, -1.0, -1.911e-07, 1.802e-13, -1.0, -1.911e-07, 1.802e-13, -1.0, -1.911e-07, -0.8709, -2.56e-08, -0.4915, -0.5923, 8.39e-06, -0.8057, -0.5923, 6.257e-07, -0.8057, -0.8709, -1.233e-05, -0.4915, -0.06046, 4.44e-08, -0.9982, 0.0, 4.448e-08, -1.0, 0.06046, 4.079e-08, -0.9982, 0.0, 4.448e-08, -1.0, -0.05431, 0.0101, -0.9985, -0.0001288, 1.0, -0.0001533, 8.651e-05, 1.0, 0.0001041, 8.651e-05, 1.0, 0.0001041, -9.987e-05, 1.0, -0.000175, -9.989e-05, 1.0, -0.000175, 1.484e-06, 1.0, -0.0002206, 0.02196, 0.9996, -0.01579, 8.651e-05, 1.0, 0.0001041, -7.344e-07, 1.0, 0.001588, -4.04e-05, 1.0, 0.001296, -0.0002298, 1.0, -7.939e-06, -0.02196, 0.9996, -0.01579, -0.0002491, 1.0, 0.0001041, -0.9679, 3.994e-07, -0.2512, -0.9679, 3.994e-07, -0.2512, -0.8708, 3.696e-07, -0.4916, -0.8708, 6.012e-07, -0.4916, -0.3531, 0.03432, -0.9349, -0.2916, 6.282e-07, -0.9565, -0.06044, -9.371e-08, -0.9982, -0.05435, 0.0101, -0.9985, 0.06051, 4.371e-08, -0.9982, -4.748e-05, 4.371e-08, -1.0, -0.04841, -0.03724, -0.9981, -0.2917, -5.023e-07, -0.9565, -0.5923, 9.849e-07, -0.8057, -0.5923, 2.732e-07, -0.8057, -0.2917, 2.767e-07, -0.9565, 0.9679, 3.474e-07, -0.2512, 0.9679, 3.474e-07, -0.2512, 0.8708, 5.727e-07, -0.4916, 0.8708, 3.492e-07, -0.4916, 0.8709, -7.569e-08, -0.4915, 0.8709, -5.204e-08, -0.4915, 0.5923, 6.012e-07, -0.8057, 0.5923, 5.987e-07, -0.8057, 0.3531, 0.03432, -0.9349, 0.05435, 0.0101, -0.9985, 0.06044, -1.201e-07, -0.9982, 0.2917, 8.941e-06, -0.9565, -0.0008861, 1.0, -0.001005, 0.001057, 1.0, -0.001039, 0.02197, 0.9996, -0.0158, 0.0001458, 1.0, 0.0001296, 0.0001458, 1.0, 0.0001296, 0.0004886, 1.0, 0.0005939, 0.0003055, 1.0, 0.000372, 0.0004308, 1.0, 0.0005172, -0.0001952, 1.0, 0.0001157, -0.02198, 0.9996, -0.0158, 0.3531, 0.0343, -0.9349, 0.2917, 2.532e-07, -0.9565, 0.5923, 2.356e-07, -0.8057, 0.5923, 9.761e-07, -0.8057, -2.978e-07, -5.982e-08, 1.0, -2.978e-07, -5.982e-08, 1.0, -2.978e-07, -5.982e-08, 1.0, -2.978e-07, -5.982e-08, 1.0, -3.674e-07, -7.358e-08, 1.0, -3.674e-07, -7.358e-08, 1.0, -3.674e-07, -7.358e-08, 1.0, -3.674e-07, -7.358e-08, 1.0, -3.674e-07, -7.358e-08, 1.0, -3.674e-07, -7.358e-08, 1.0, -3.674e-07, -7.358e-08, 1.0, -3.674e-07, -7.358e-08, 1.0, -3.092e-07, -1.012e-07, 1.0, -3.092e-07, -1.012e-07, 1.0, -3.092e-07, -1.012e-07, 1.0, -3.092e-07, -1.012e-07, 1.0, 0.4624, 0.6676, -0.5834, 0.4131, 0.5834, -0.6993, 0.2824, 0.6739, -0.6827, 0.2824, 0.6739, -0.6827, -0.04904, 0.6797, -0.7319, -0.4434, -0.009666, -0.8963, -0.4933, 0.06018, -0.8678, -0.4414, 0.07843, -0.8939, -0.4598, 0.04804, -0.8867, -0.008772, 5.934e-07, -1.0, 0.008725, 5.913e-07, -1.0, 0.008773, 5.916e-07, -1.0, -0.008724, 5.942e-07, -1.0, -0.7071, -5.24e-07, 0.7071, -0.7071, -5.24e-07, 0.7071, -0.7071, -5.24e-07, 0.7071, -0.7071, -5.24e-07, 0.7071, 2.973e-06, 1.0, 2.893e-07, 2.973e-06, 1.0, 2.893e-07, 2.973e-06, 1.0, 2.893e-07, 2.973e-06, 1.0, 2.893e-07, -6.268e-07, -0.1431, 0.9897, -6.268e-07, -0.1431, 0.9897, -6.268e-07, -0.1431, 0.9897, -6.268e-07, -0.1431, 0.9897, 0.3925, 0.3353, 0.8564, 0.3432, 0.3627, 0.8664, 0.3798, 0.05586, 0.9234, 0.3984, 0.05542, 0.9155, -0.2824, 0.6739, -0.6827, -0.2824, 0.6739, -0.6827, -0.2895, 0.5524, -0.7817, -0.2824, 0.6739, -0.6827, -0.5285, 0.6886, -0.4965, 0.0, -0.1151, -0.9933, 0.0, -0.1151, -0.9933, 0.0, -0.1151, -0.9933, 0.0, -0.1151, -0.9933, 0.685, 0.2429, -0.6869, 0.6871, 0.2305, -0.689, 0.5803, 0.2585, -0.7723, 0.7148, 0.2257, -0.6619, 0.7771, 0.1259, -0.6167, 0.733, 0.01138, -0.6802, 0.7486, 0.03764, -0.662, 0.7477, 0.1673, -0.6426, -0.8442, 0.1741, -0.5069, -0.7881, 0.1841, -0.5874, -0.8027, 0.1841, -0.5673, -0.8488, 0.1721, -0.4999, -0.4555, 0.2049, -0.8664, -0.4749, 0.1913, -0.859, -0.4554, 0.2049, -0.8664, -0.4554, 0.2049, -0.8664, -0.4554, 0.2049, -0.8664, -0.4887, 0.04768, -0.8711, 0.07655, 0.002762, 0.9971, 0.1176, -0.03485, 0.9924, -0.1334, 0.3203, 0.9379, -0.1316, 0.2628, 0.9558, 0.359, 0.01634, 0.9332, 0.4604, 0.2165, -0.8609, 0.4504, 0.1875, -0.8729, 0.3967, 0.1187, -0.9102, 0.4119, 0.1136, -0.9041, 0.3967, 0.1187, -0.9102, 0.4504, 0.1875, -0.8729, -0.685, 0.2429, -0.6869, -0.7148, 0.2257, -0.6619, -0.5803, 0.2585, -0.7723, -0.6871, 0.2305, -0.689, 1.0, 6.875e-08, 3.51e-07, 1.0, 6.875e-08, 3.51e-07, 1.0, 6.875e-08, 3.51e-07, 1.0, 6.875e-08, 3.51e-07, -0.8523, 0.2584, -0.4548, -0.8501, 0.3694, -0.3753, -0.7303, 0.5541, 0.3996, -0.8362, 0.4463, 0.3188, -0.3984, 0.05539, 0.9155, -0.359, 0.01636, 0.9332, -0.07651, 0.002748, 0.9971, -0.1176, -0.03487, 0.9924, -0.1118, 0.02811, 0.9933, 0.05175, 0.1514, 0.9871, 0.02148, 0.1847, 0.9826, 0.05174, 0.1514, 0.9871, -0.1118, 0.02809, 0.9933, 0.05177, 0.1514, 0.9871, 0.0215, 0.1847, 0.9826, 0.05808, 0.02738, 0.9979, 0.0, 1.0, 0.0, 0.0, 1.0, 0.0, 0.0, 1.0, 0.0, -0.5821, -0.0009506, -0.8131, -0.5707, -0.04338, -0.82, -0.381, -6.887e-07, -0.9246, -0.381, 0.0, -0.9246, -0.2818, 0.67, -0.6868, -0.09324, 0.6541, -0.7506, -0.4278, 0.6244, -0.6535, -0.2818, 0.67, -0.6868, 0.7071, -4.45e-07, 0.7071, 0.7071, -4.45e-07, 0.7071, 0.7071, -4.45e-07, 0.7071, 0.7071, -4.45e-07, 0.7071, 0.08642, 0.07493, -0.9934, 0.08642, 0.07493, -0.9934, 0.08642, 0.07494, -0.9934, 0.7996, -0.00412, -0.6005, 0.8158, 0.0005679, -0.5784, 0.8785, 1.962e-06, -0.4778, 0.8723, -8.727e-06, -0.4889, 0.7091, 0.0, -0.7051, 0.7091, 0.0, -0.7051, 0.7091, 0.0, -0.7051, 0.7091, 0.0, -0.7051, -0.6347, -0.02134, -0.7724, -0.2792, 0.07187, -0.9575, -0.55, 0.11, -0.8279, -0.5273, 0.0813, -0.8458, 0.4604, 0.8877, 8.389e-07, 0.4604, 0.8877, 8.389e-07, 0.4604, 0.8877, 8.389e-07, 0.4604, 0.8877, 8.389e-07, -0.2792, 0.07188, -0.9575, -0.06446, 0.1518, -0.9863, -0.1327, 0.2476, -0.9597, -0.55, 0.11, -0.8279, 0.5273, 0.08134, -0.8458, 0.6347, -0.02136, -0.7725, 0.7584, 0.1485, -0.6346, 0.3299, 0.3249, -0.8863, 0.263, 0.2708, -0.926, 0.2641, 0.2971, -0.9176, 0.1066, 0.2136, -0.9711, 0.2641, 0.2971, -0.9176, 0.263, 0.2708, -0.926, 0.2641, 0.2971, -0.9176, 0.1067, 0.2137, -0.9711, 0.1328, 0.2483, -0.9595, 0.06449, 0.1518, -0.9863, 0.1327, 0.2476, -0.9597, 0.1067, 0.2137, -0.9711, 0.9865, 0.164, 9.308e-07, 0.9863, 0.1648, 4.584e-07, 0.9497, 0.3131, 6.676e-06, 0.9529, 0.3033, 7.851e-07, 0.6347, -0.02134, -0.7724, 0.5273, 0.08135, -0.8458, 0.55, 0.1101, -0.8279, 0.2792, 0.07188, -0.9575, 2.346e-07, 0.7054, -0.7088, 2.346e-07, 0.7054, -0.7088, 2.346e-07, 0.7054, -0.7088, 2.346e-07, 0.7054, -0.7088, 0.8394, 0.4403, 0.3187, 0.7336, 0.5491, 0.4003, 0.8524, 0.3632, -0.3761, 0.8272, 0.3135, -0.4664, 4.96e-06, 0.1613, -0.9869, 1.989e-06, 0.1613, -0.9869, 1.512e-06, 0.1613, -0.9869, 0.09324, 0.6541, -0.7506, 0.2818, 0.67, -0.6868, 0.2818, 0.67, -0.6868, 0.4278, 0.6244, -0.6535, -0.9987, 0.05101, -3.487e-06, -0.9987, 0.05105, -6.228e-05, -0.9865, 0.1639, -4.493e-06, -0.9863, 0.1648, 7.764e-05, 0.2664, 0.9124, 0.3106, -0.4408, 0.7953, 0.4162, -0.3877, 0.7043, -0.5947, -0.2542, 0.7227, -0.6428, 0.9529, 0.3034, 7.614e-07, 0.9497, 0.3131, 8.252e-07, 0.8237, 0.5671, -8.759e-06, 0.8386, 0.5448, 8.072e-07, 0.9987, 0.05101, -6.157e-05, 0.9863, 0.1648, -8.068e-07, 0.9865, 0.1639, 7.729e-05, 0.9987, 0.05105, 2.214e-06, 1.0, -3.025e-07, 8.96e-07, 1.0, -3.025e-07, 8.96e-07, 0.9987, 0.05103, 8.978e-07, 0.9987, 0.05108, 8.923e-07, 1.0, -3.025e-07, 8.96e-07, -0.4604, 0.8877, 4.446e-07, -0.4604, 0.8877, 4.446e-07, -0.4604, 0.8877, 4.446e-07, -0.4604, 0.8877, 4.446e-07, 0.7227, 0.6912, 6.271e-07, 0.8386, 0.5448, 3.886e-07, 0.8237, 0.5671, 4.627e-07, 0.7227, 0.6912, 6.271e-07, 0.2523, 0.8884, 0.3835, 0.2045, 0.9396, 0.2745, -0.2543, 0.7226, -0.6428, 0.09527, 0.8977, -0.4303, -0.5707, -0.04337, -0.82, -0.5821, -0.0009464, -0.8131, -0.7995, -0.00411, -0.6006, -0.7329, 0.01135, -0.6802, 0.8865, 0.257, 0.3849, 0.8394, 0.4403, 0.3187, 0.8272, 0.3135, -0.4664, 0.9154, 0.2512, -0.3145, -0.08642, 0.07494, -0.9934, -0.08642, 0.07493, -0.9934, -0.08642, 0.07493, -0.9934, 6.187e-07, 0.2134, -0.977, 6.187e-07, 0.2134, -0.977, 6.187e-07, 0.2134, -0.977, 6.187e-07, 0.2134, -0.977, -0.3299, 0.325, -0.8863, -0.263, 0.2708, -0.926, 0.263, 0.2708, -0.926, 0.3299, 0.325, -0.8863, -1.126e-08, -1.0, -1.266e-07, -1.126e-08, -1.0, -1.266e-07, -1.126e-08, -1.0, -1.266e-07, -1.126e-08, -1.0, -1.266e-07, -1.126e-08, -1.0, -1.266e-07, -1.126e-08, -1.0, -1.266e-07, -1.126e-08, -1.0, -1.266e-07, -0.1118, 0.02811, 0.9933, -0.1176, -0.03487, 0.9924, -0.07648, 0.002694, 0.9971, -0.3926, 0.3352, 0.8564, 0.1316, 0.2629, 0.9558, -0.9529, 0.3034, 1.131e-07, -0.8386, 0.5448, -2.639e-05, -0.8237, 0.5671, 1.118e-07, -0.9497, 0.3131, -5.108e-06, -0.631, -0.05313, -0.7739, -0.631, -0.05313, -0.7739, -0.631, -0.05313, -0.7739, -0.993, 0.01628, -0.1171, -0.9856, 0.02511, -0.1674, -0.8421, 0.08939, -0.5318, -0.735, 0.1137, -0.6684, -0.8421, 0.0894, -0.5318, -0.9856, 0.02515, -0.1674, 0.355, 0.6522, -0.6698, 0.1872, 0.6107, -0.7694, 0.3906, 0.622, -0.6787, 0.3906, 0.622, -0.6787, 0.1871, 0.6107, -0.7694, 0.3335, 0.4661, -0.8195, 6.92e-07, 0.1613, -0.9869, 2.35e-06, 0.1613, -0.9869, -3.465e-07, 0.1613, -0.9869, -0.8575, 0.05453, -0.5116, -0.8362, 0.09814, -0.5395, -0.8421, 0.1214, -0.5254, -0.832, 0.1865, -0.5225, -0.716, 0.3297, -0.6153, -0.7207, 0.2433, -0.6492, -0.7962, 0.2063, -0.5688, -0.6925, 0.01154, -0.7214, 0.3431, 0.3628, 0.8664, -0.3432, 0.3628, 0.8664, -0.3798, 0.05586, 0.9234, 0.3798, 0.05586, 0.9234, -2.197e-07, 1.0, 3.42e-07, -2.197e-07, 1.0, 3.42e-07, -2.197e-07, 1.0, 3.42e-07, -2.197e-07, 1.0, 3.42e-07, -2.197e-07, 1.0, 3.42e-07, -2.197e-07, 1.0, 3.42e-07, -2.197e-07, 1.0, 3.42e-07, -2.197e-07, 1.0, 3.42e-07, 0.5165, 0.3882, -0.7632, 0.4957, 0.3628, -0.7891, 0.5803, 0.2585, -0.7723, 0.3335, 0.4661, -0.8195, 0.7547, 0.5808, -0.305, 0.6789, 0.4849, -0.5513, 0.4957, 0.3628, -0.7891, 0.5165, 0.3882, -0.7632, 0.2792, 0.07189, -0.9575, 0.55, 0.11, -0.8279, 0.1327, 0.2476, -0.9597, 0.06446, 0.1518, -0.9863, 4.168e-07, 5.172e-06, -1.0, 9.067e-07, 0.01877, -0.9998, -9.389e-07, 0.03884, -0.9992, -7.309e-07, 0.0388, -0.9992, 7.497e-07, 0.03884, -0.9992, 4.167e-07, 0.01877, -0.9998, 4.17e-07, 5.173e-06, -1.0, 1.0, -2.537e-07, 3.266e-07, 1.0, -2.537e-07, 3.266e-07, 1.0, -2.537e-07, 3.266e-07, 1.0, -2.537e-07, 3.266e-07, -0.4604, 0.2165, -0.8609, -0.3967, 0.1187, -0.9102, -0.4504, 0.1875, -0.8729, -0.4154, 0.1121, -0.9027, -0.4504, 0.1875, -0.8729, -0.3827, 0.1054, -0.9178, -0.02149, 0.1846, 0.9826, -0.05809, 0.0274, 0.9979, -0.03653, 0.001481, 0.9993, -0.03653, 8.898e-06, 0.9993, -0.3855, 1.605e-05, 0.9227, -0.3745, 0.01812, 0.9271, -0.3448, 0.08846, 0.9345, 0.3984, 0.05538, 0.9155, 0.07651, 0.002749, 0.9971, 0.359, 0.01637, 0.9332, 0.1176, -0.03487, 0.9924, -0.05176, 0.1514, 0.9871, 0.1118, 0.02811, 0.9933, -0.02149, 0.1847, 0.9826, 0.1118, 0.02814, 0.9933, -0.05178, 0.1513, 0.9871, -0.05177, 0.1514, 0.9871, -0.05808, 0.02738, 0.9979, -0.02151, 0.1847, 0.9826, -0.09523, 0.8977, -0.4302, -0.3048, 0.8654, 0.3977, 0.3048, 0.8654, 0.3977, 0.09523, 0.8977, -0.4302, -0.3048, 0.8654, 0.3978, -0.09516, 0.8977, -0.4302, 0.2542, 0.7226, -0.6428, -0.2664, 0.9124, 0.3106, -3.648e-07, 1.0, 4.47e-07, -3.648e-07, 1.0, 4.47e-07, -3.648e-07, 1.0, 4.47e-07, -3.648e-07, 1.0, 4.47e-07, -0.5803, 0.2585, -0.7722, -0.4957, 0.3628, -0.7891, -0.5165, 0.3882, -0.7632, -0.3335, 0.4661, -0.8195, -0.2664, 0.9124, 0.3106, 0.2542, 0.7227, -0.6428, 0.3877, 0.7043, -0.5947, 0.4408, 0.7953, 0.4162, -0.9386, 0.2009, -0.2805, -0.8523, 0.2584, -0.4548, -0.8362, 0.4463, 0.3188, -0.8844, 0.2629, 0.3856, -0.5273, 0.08134, -0.8458, -0.7585, 0.1484, -0.6346, -0.6348, -0.02132, -0.7724, -0.3299, 0.3249, -0.8863, -0.2641, 0.2971, -0.9176, -0.263, 0.2708, -0.926, -0.1066, 0.2136, -0.9711, -0.263, 0.2708, -0.926, -0.2641, 0.2971, -0.9176, -0.06449, 0.1518, -0.9863, -0.1067, 0.2136, -0.9711, -0.1326, 0.2476, -0.9597, -0.2641, 0.2971, -0.9176, -0.1327, 0.2476, -0.9597, -0.1066, 0.2136, -0.9711, 0.8135, 0.05446, -0.5791, 0.7966, 0.2085, -0.5675, 0.8278, 0.09795, -0.5523, 0.8553, 0.1043, -0.5075, -4.29e-13, 1.0, 1.007e-06, -4.29e-13, 1.0, 1.007e-06, -4.29e-13, 1.0, 1.007e-06, -4.29e-13, 1.0, 1.007e-06, -4.647e-08, -0.1431, 0.9897, -4.647e-08, -0.1431, 0.9897, -4.647e-08, -0.1431, 0.9897, -4.647e-08, -0.1431, 0.9897, -1.0, 0.0, -3.51e-07, -1.0, 0.0, -3.51e-07, -1.0, 0.0, -3.51e-07, -1.0, 0.0, -3.51e-07, 6.889e-07, 0.3019, -0.9533, 6.889e-07, 0.3019, -0.9533, 6.889e-07, 0.3019, -0.9533, 6.889e-07, 0.3019, -0.9533, -0.9865, 0.164, 2.02e-07, -0.9529, 0.3033, 3.918e-06, -0.9497, 0.3131, 2.376e-06, -0.9863, 0.1648, -5.729e-06, 0.4065, -0.08048, -0.9101, 0.4691, 0.0195, -0.8829, 0.4397, 0.07353, -0.8951, 0.3707, 0.1253, -0.9203, 0.409, 1.156e-06, -0.9125, 0.5707, -0.04338, -0.82, 0.5821, -2.564e-08, -0.8131, 0.381, -2.028e-08, -0.9246, 3.648e-07, 1.0, 0.0, 3.648e-07, 1.0, 0.0, 3.648e-07, 1.0, 0.0, 3.648e-07, 1.0, 0.0, 3.221e-07, 0.1006, -0.9949, 3.221e-07, 0.1006, -0.9949, 3.221e-07, 0.1006, -0.9949, 3.221e-07, 0.1006, -0.9949, 3.221e-07, 0.1006, -0.9949, 5.574e-08, 0.987, -0.1604, 5.574e-08, 0.987, -0.1604, 5.574e-08, 0.987, -0.1604, 5.574e-08, 0.987, -0.1604, -0.7547, 0.5808, -0.305, -0.5165, 0.3882, -0.7632, -0.4957, 0.3628, -0.7891, -0.6789, 0.4849, -0.5513, -1.0, -2.894e-07, -3.266e-07, -1.0, -2.894e-07, -3.266e-07, -1.0, -2.894e-07, -3.266e-07, -1.0, -2.894e-07, -3.266e-07, -0.001348, -2.529e-05, 1.0, 0.001348, -2.529e-05, 1.0, 0.001473, -0.001079, 1.0, 0.001421, -0.001082, 1.0, 7.058e-06, 2.08e-05, 1.0, -1.046e-06, 2.086e-05, 1.0, -9.962e-07, 2.093e-05, 1.0, -3.727e-06, 2.098e-05, 1.0, -6.55e-07, 2.068e-05, 1.0, 0.0001934, -7.889e-06, 1.0, -0.000512, 4.472e-05, 1.0, 3.492e-07, 2.093e-05, 1.0, -1.066e-05, 2.078e-05, 1.0, -1.07e-05, 2.076e-05, 1.0, 3.687e-05, 1.954e-05, 1.0, -0.001434, -0.001043, 1.0, -0.9543, 0.0, -0.2989, -0.9683, -1.081e-07, -0.2498, -0.9687, -0.2439, -0.04532, -0.891, 0.357, -0.2806, 0.8524, 0.3632, -0.376, 0.7336, 0.5491, 0.4003, 0.4408, 0.7953, 0.4162, 0.3877, 0.7044, -0.5946, -0.8785, 3.871e-06, -0.4778, -0.8158, -3.412e-06, -0.5783, -0.7996, -0.004126, -0.6005, -0.8723, 7.873e-06, -0.489, 0.712, 0.1205, -0.6918, 0.7693, 0.06501, -0.6356, 0.6975, 0.3492, -0.6257, 0.7723, 0.1818, -0.6087, -0.7091, 2.612e-07, -0.7051, -0.7091, 2.612e-07, -0.7051, -0.7091, 2.612e-07, -0.7051, -0.7091, 2.612e-07, -0.7051, -0.7227, 0.6912, 1.792e-07, -0.8237, 0.5671, -7.641e-08, -0.8386, 0.5448, -9.734e-08, -0.7227, 0.6912, 1.792e-07, -0.7838, 0.1228, -0.6088, -0.7029, 0.2189, -0.6768, -0.7727, 0.1816, -0.6082, -0.6975, 0.3492, -0.6257, -0.7477, 0.1673, -0.6426, -0.7734, 0.09309, -0.6271, -0.7771, 0.1259, -0.6167, -0.7881, 0.1842, -0.5874, -0.7477, 0.1673, -0.6426, 0.8121, 0.2285, -0.5369, 0.7962, 0.2063, -0.5688, 0.7207, 0.2433, -0.6492, 0.7711, 0.2769, -0.5734, 0.03647, 0.001363, 0.9993, 0.05806, 0.02737, 0.9979, 0.3337, 0.3462, 0.8768, 0.3449, 0.08842, 0.9345, 0.3745, 0.01811, 0.927, 0.3855, 1.597e-05, 0.9227, 0.03657, -9.788e-06, 0.9993, -1.0, 1.269e-07, -5.025e-08, -1.0, 1.269e-07, -5.025e-08, -1.0, 1.269e-07, -5.025e-08, -1.0, 1.269e-07, -5.025e-08, 0.5707, -0.04336, -0.82, 0.733, 0.01136, -0.6802, 0.7996, -0.004721, -0.6006, 0.5821, -0.0009466, -0.8131, -0.7734, 0.09307, -0.6271, -0.7486, 0.03759, -0.662, -0.733, 0.01137, -0.6802, -0.7771, 0.1259, -0.6167, -0.8524, 0.3632, -0.3761, -0.3877, 0.7044, -0.5946, -0.4408, 0.7953, 0.4162, -0.7336, 0.5491, 0.4003, 0.7881, 0.1841, -0.5874, 0.8442, 0.1741, -0.5069, 0.8488, 0.1721, -0.4999, 0.7771, 0.1259, -0.6167, -0.7477, 0.1673, -0.6427, -0.7477, 0.1673, -0.6427, -0.7477, 0.1673, -0.6427, -1.0, 2.174e-07, 1.28e-07, -1.0, 2.174e-07, 1.28e-07, -0.9987, 0.05108, 1.263e-07, -0.9987, 0.05103, 1.278e-07, -1.0, 2.174e-07, 1.28e-07, 1.125e-07, 0.2134, -0.977, 1.125e-07, 0.2134, -0.977, 1.125e-07, 0.2134, -0.977, 1.125e-07, 0.2134, -0.977, -2.799e-07, -1.111e-06, 1.0, -2.799e-07, -1.111e-06, 1.0, -2.799e-07, -1.111e-06, 1.0, -2.799e-07, -1.111e-06, 1.0, -0.359, 0.01636, 0.9332, -0.3984, 0.05537, 0.9156, -0.3798, 0.05587, 0.9234, -0.3432, 0.3627, 0.8664, 0.631, -0.05313, -0.7739, 0.631, -0.05313, -0.7739, 0.631, -0.05313, -0.7739, 0.735, 0.1137, -0.6684, 0.9856, 0.02507, -0.1675, 0.8421, 0.08939, -0.5318, 0.993, 0.01628, -0.1171, 0.8421, 0.08937, -0.5318, 0.9856, 0.02511, -0.1674, -0.355, 0.6522, -0.6698, -0.3906, 0.622, -0.6787, -0.1872, 0.6107, -0.7694, -0.1871, 0.6107, -0.7694, -0.3906, 0.622, -0.6787, -0.3335, 0.4661, -0.8195, 0.5479, 0.3935, -0.7382, 0.5479, 0.3935, -0.7382, 0.5479, 0.3935, -0.7382, 0.5479, 0.3935, -0.7382, 0.7881, 0.1841, -0.5874, 0.7771, 0.1259, -0.6167, 0.7477, 0.1673, -0.6426, 0.7477, 0.1673, -0.6426, 0.7477, 0.1672, -0.6426, 0.7148, 0.2257, -0.6619, 1.0, 1.903e-07, 6.532e-07, 1.0, 1.903e-07, 6.532e-07, 1.0, 1.903e-07, 6.532e-07, 1.0, 1.903e-07, 6.532e-07, 0.4569, 0.2076, -0.8649, 0.5568, 0.3152, -0.7686, 0.4569, 0.2076, -0.8649, 0.4461, 0.2161, -0.8685, 0.5155, 0.1819, -0.8374, 0.4569, 0.2076, -0.865, -0.5479, 0.3935, -0.7382, -0.5479, 0.3935, -0.7382, -0.5479, 0.3935, -0.7382, -0.5479, 0.3935, -0.7382, -2.973e-06, 1.0, 4.063e-07, -2.973e-06, 1.0, 4.063e-07, -2.973e-06, 1.0, 4.063e-07, -2.973e-06, 1.0, 4.063e-07, 0.0, 1.0, 3.857e-07, 0.0, 1.0, 3.857e-07, 0.0, 1.0, 3.857e-07, 0.01759, 0.9977, -0.0661, -0.9668, 0.0975, -0.2363, -0.989, -0.1349, -0.06132, -0.9394, 0.3403, -0.04239, -0.9637, 0.09763, -0.2483, 0.9687, -0.244, -0.04528, 0.9683, -1.117e-07, -0.2498, 0.9543, 0.0, -0.2989, 0.891, 0.357, -0.2806, 0.9638, 0.09757, -0.2483, 0.9394, 0.3403, -0.04236, 0.989, -0.1349, -0.06129, 0.9668, 0.09758, -0.2363, 2.973e-06, 1.0, 4.432e-07, 2.973e-06, 1.0, 4.432e-07, 2.973e-06, 1.0, 4.432e-07, 2.973e-06, 1.0, 4.432e-07, 0.0, 1.0, 0.0, 0.0, 1.0, 0.0, 0.0008629, 1.0, 4.351e-06, 4.572e-09, -1.0, -2.566e-07, 4.572e-09, -1.0, -2.566e-07, 4.572e-09, -1.0, -2.566e-07, 4.572e-09, -1.0, -2.566e-07, -0.1131, -0.9341, 0.3386, 0.0, -1.0, 0.0, 0.0, -1.0, 0.0, 0.0, -1.0, 0.0, -4.572e-09, -1.0, -1.283e-07, 0.1131, -0.9341, 0.3386, -4.572e-09, -1.0, -1.283e-07, -4.572e-09, -1.0, -1.283e-07, -4.572e-09, -1.0, -1.283e-07, -0.04683, -0.9989, 0.001945, 0.01387, -0.9962, -0.08607, 0.02511, -0.9344, -0.3554, 3.682e-08, -1.0, -1.032e-07, 0.3539, -0.9344, -0.04181, -0.08134, -0.9962, -0.03139, -0.06552, -0.9962, 0.05752, -0.1255, -0.9874, -0.0959, 4.188e-09, -1.0, -9.525e-08, 4.188e-09, -1.0, -9.525e-08, -0.1399, -0.9874, 0.07333, -0.01476, -0.9999, -1.24e-07, 0.06572, -0.9978, 1.028e-06, 0.1279, -0.9865, -0.1025, -0.006807, -1.0, 0.005457, -4.141e-08, -1.0, -1.204e-07, -0.006152, -1.0, -0.006187, -0.1157, -0.9865, -0.1161, 0.1403, -0.9893, -0.04019, -4.188e-09, -1.0, -3.81e-07, -0.07688, -0.9893, -0.1241, 0.004367, -1.0, 0.004103, -0.117, -0.9341, -0.3373, -2.55e-08, -1.0, -1.08e-07, -5.92e-05, -1.0, -0.0003322, 0.0003238, -1.0, 8.783e-05, -1.398e-06, -1.0, 0.0003336, 1.612e-07, -1.0, -7.326e-07, 1.612e-07, -1.0, -7.326e-07, 1.612e-07, -1.0, -7.326e-07, 1.612e-07, -1.0, -7.326e-07, -5.243e-07, -1.0, -2.004e-06, -5.243e-07, -1.0, -2.004e-06, -5.243e-07, -1.0, -2.004e-06, -0.0003277, -1.0, 7.216e-05, 0.0001762, -1.0, -0.0002864, 0.0002209, -1.0, 0.0002516, 2.371e-05, -1.0, 0.0003339, -0.000272, -1.0, 0.0001904, 0.0, -1.0, -6.196e-06, 0.0, -1.0, -6.196e-06, -8.446e-05, -1.0, 0.0003186, -0.0001938, -1.0, 0.0004385, 0.0003108, -1.0, 0.000365, -9.646e-05, -1.0, 0.0004696, 0.0, -1.0, 0.0, 9.481e-05, -1.0, -0.0003219, 0.0002332, -1.0, 0.0002413, 0.0, -1.0, 0.0, 0.0, -1.0, 6.239e-07, 0.0, -1.0, 6.239e-07, 0.0, -1.0, 6.239e-07, 4.459e-06, -1.0, 1.233e-06, 4.459e-06, -1.0, 1.233e-06, 4.459e-06, -1.0, 1.233e-06, 0.0, -1.0, 3.787e-07, 0.0, -1.0, 3.787e-07, 0.0, -1.0, 3.787e-07, 0.0, -1.0, 3.787e-07, -4.459e-06, -1.0, 1.233e-06, -4.459e-06, -1.0, 1.233e-06, -4.459e-06, -1.0, 1.233e-06, 0.0, 1.0, 0.0, 0.0, 1.0, 0.0, 0.0, 1.0, 0.0, 0.0, 1.0, 0.0, 1.0, 1.995e-07, 7.952e-06, 1.0, 1.995e-07, 7.952e-06, 1.0, 1.995e-07, 7.952e-06, 1.0, 1.995e-07, 7.952e-06, 0.0, -1.0, 0.0, 0.0, -1.0, 0.0, 0.0, -1.0, 0.0, 0.0, -1.0, 0.0, -1.0, 1.995e-07, 7.952e-06, -1.0, 1.995e-07, 7.952e-06, -1.0, 1.995e-07, 7.952e-06, -1.0, 1.995e-07, 7.952e-06])] * 3)])
me_frontcabin_002 = bpy.data.meshes.new('FrontCabin.002')
me_frontcabin_002.from_pydata([(0.3232, -1.525, -0.668), (-0.3232, -1.525, -0.668), (0.3232, -1.525, -0.2286), (-0.3232, -1.525, -0.2286), (0.3232, -1.574, -0.668), (-0.3232, -1.574, -0.668), (0.3232, -1.574, -0.2286), (-0.3232, -1.574, -0.2286)], [], [(0, 2, 3, 1), (4, 6, 7, 5), (1, 3, 7, 5), (0, 1, 5, 4), (2, 0, 4, 6), (3, 2, 6, 7)])
_uv = me_frontcabin_002.uv_layers.new(name='UVMap')
_uv.uv.foreach_set('vector', [0.0, 0.0, 0.0, 0.0, 0.0, 0.0, 0.0, 0.0, 0.0, 0.0, 0.0, 0.0, 0.0, 0.0, 0.0, 0.0, 0.0, 0.0, 0.0, 0.0, 0.0, 0.0, 0.0, 0.0, 0.0, 0.0, 0.0, 0.0, 0.0, 0.0, 0.0, 0.0, 0.0, 0.0, 0.0, 0.0, 0.0, 0.0, 0.0, 0.0, 0.0, 0.0, 0.0, 0.0, 0.0, 0.0, 0.0, 0.0])
me_frontcabin_002.materials.append(mat_material_003)
me_frontcabin_002.use_remesh_fix_poles = True
me_frontcabin_002.use_remesh_preserve_attributes = False
me_frontcabin_002.update()
me_frontcabin_002.normals_split_custom_set([tuple(v) for v in zip(*[iter([8.756e-14, -1.0, -2.493e-07, 8.756e-14, -1.0, -2.493e-07, 8.756e-14, -1.0, -2.493e-07, 8.756e-14, -1.0, -2.493e-07, 1.001e-13, -1.0, -4.334e-07, 1.001e-13, -1.0, -4.334e-07, 1.001e-13, -1.0, -4.334e-07, 1.001e-13, -1.0, -4.334e-07, 1.0, 6.901e-07, 3.392e-07, 1.0, 6.901e-07, 3.392e-07, 1.0, 6.901e-07, 3.392e-07, 1.0, 6.901e-07, 3.392e-07, -3.518e-07, 0.0, 1.0, -3.518e-07, 0.0, 1.0, -3.518e-07, 0.0, 1.0, -3.518e-07, 0.0, 1.0, -1.0, 6.901e-07, -3.392e-07, -1.0, 6.901e-07, -3.392e-07, -1.0, 6.901e-07, -3.392e-07, -1.0, 6.901e-07, -3.392e-07, 3.518e-07, 3.032e-07, -1.0, 3.518e-07, 3.032e-07, -1.0, 3.518e-07, 3.032e-07, -1.0, 3.518e-07, 3.032e-07, -1.0])] * 3)])
me_frontcabin_003 = bpy.data.meshes.new('FrontCabin.003')
me_frontcabin_003.from_pydata([(0.3232, -1.525, -0.668), (-0.3232, -1.525, -0.668), (0.3232, -1.525, -0.2286), (-0.3232, -1.525, -0.2286), (0.3232, 2.005, -0.668), (-0.3232, 2.005, -0.668), (0.3232, 2.005, -0.18), (-0.3232, 2.005, -0.18), (-0.3232, 1.382, -0.18), (0.3232, 1.382, -0.18)], [], [(1, 0, 4, 5), (3, 1, 5, 7, 8), (0, 2, 9, 6, 4), (2, 3, 8, 9), (4, 6, 7, 5)])
_uv = me_frontcabin_003.uv_layers.new(name='UVMap')
_uv.uv.foreach_set('vector', [0.1746, 0.1887, 0.1025, 0.1913, 0.1025, 0.1913, 0.1746, 0.1887, 0.1746, 0.4138, 0.1746, 0.1887, 0.1746, 0.1887, 0.1746, 0.4138, 0.1746, 0.4138, 0.1746, 0.1887, 0.1746, 0.4138, 0.1746, 0.4138, 0.1746, 0.4138, 0.1746, 0.1887, 0.1746, 0.4138, 0.1746, 0.4138, 0.1746, 0.4138, 0.1746, 0.4138, 0.1746, 0.1887, 0.1746, 0.4138, 0.1746, 0.4138, 0.1746, 0.1887])
me_frontcabin_003.materials.append(mat_bowcabin)
me_frontcabin_003.use_remesh_fix_poles = True
me_frontcabin_003.use_remesh_preserve_attributes = False
me_frontcabin_003.update()
me_frontcabin_003.normals_split_custom_set([tuple(v) for v in zip(*[iter([-4.18e-07, 0.0, 1.0, -4.18e-07, 0.0, 1.0, -4.18e-07, 0.0, 1.0, -4.18e-07, 0.0, 1.0, 1.0, -9.021e-09, 3.184e-07, 1.0, -9.021e-09, 3.184e-07, 1.0, -9.021e-09, 3.184e-07, 1.0, -9.021e-09, 3.184e-07, 1.0, -9.021e-09, 3.184e-07, -1.0, 0.0, -3.184e-07, -1.0, 0.0, -3.184e-07, -1.0, 0.0, -3.184e-07, -1.0, 0.0, -3.184e-07, -1.0, 0.0, -3.184e-07, 3.489e-07, 0.01674, -0.9999, 3.489e-07, 0.01674, -0.9999, 3.489e-07, 0.01674, -0.9999, 3.489e-07, 0.01674, -0.9999, 1.802e-13, -1.0, -1.911e-07, 1.802e-13, -1.0, -1.911e-07, 1.802e-13, -1.0, -1.911e-07, 1.802e-13, -1.0, -1.911e-07])] * 3)])
me_collider_008 = bpy.data.meshes.new('collider.008')
me_collider_008.from_pydata([(-0.2975, 1.42, -0.695), (-0.2975, 1.42, 0.035), (-0.2975, 1.94, 0.035), (-0.2975, 1.94, -0.695), (0.2975, 1.94, -0.695), (0.2975, 1.94, 0.035), (0.2975, 1.42, 0.035), (0.2975, 1.42, -0.695)], [(0, 1), (1, 2), (2, 3), (3, 4), (4, 5), (5, 6), (6, 7), (7, 0), (6, 1), (5, 2), (7, 4), (3, 0)], [])
me_collider_008.use_remesh_fix_poles = True
me_collider_008.use_remesh_preserve_attributes = False
me_collider_008.update()

# ---- objects
ob_light = bpy.data.objects.new('Light', light_light)
ob_camera = bpy.data.objects.new('Camera', cam_camera)
ob_shellcollider = bpy.data.objects.new('shellCollider', me_frontcabin)
ob_freeiva = bpy.data.objects.new('FreeIva', None)
ob_cutoutfront = bpy.data.objects.new('cutoutFront', me_frontcabin_002)
ob_tunnel = bpy.data.objects.new('tunnel', me_frontcabin_003)
ob_ladder = bpy.data.objects.new('ladder', None)
ob_mesh_collider_008 = bpy.data.objects.new('mesh:collider.008', me_collider_008)

# ---- transforms, parenting, visibility, modifiers, constraints
ob_light.location = (4.076, 1.005, 5.904)
ob_light.rotation_euler = (0.6503, 0.05522, 1.866)
ob_light.lock_rotations_4d = False
ob_light.empty_display_type = 'ARROWS'
ob_light.color = (0.0, 0.0, 0.0, 0.0)
ob_light.lineart.crease_threshold = 0.0
ob_camera.location = (7.359, -6.926, 4.958)
ob_camera.rotation_euler = (1.109, 0.0, 0.8149)
ob_camera.lock_rotations_4d = False
ob_camera.empty_display_type = 'ARROWS'
ob_camera.color = (0.0, 0.0, 0.0, 0.0)
ob_camera.display_type = 'WIRE'
ob_camera.lineart.crease_threshold = 0.0
ob_shellcollider.parent = ob_freeiva
ob_shellcollider.location = (0.0, 0.0, 0.0)
ob_shellcollider.rotation_mode = 'QUATERNION'
ob_shellcollider.rotation_quaternion = (1.0, 0.0, 0.0, 0.0)
ob_freeiva.location = (0.0, 0.0, 0.0)
ob_cutoutfront.parent = ob_freeiva
ob_cutoutfront.location = (0.0, 0.0226, 0.0)
ob_cutoutfront.rotation_mode = 'QUATERNION'
ob_cutoutfront.rotation_quaternion = (1.0, 0.0, 0.0, 0.0)
ob_tunnel.parent = ob_freeiva
ob_tunnel.location = (0.0, 0.0, 0.0)
ob_tunnel.rotation_mode = 'QUATERNION'
ob_tunnel.rotation_quaternion = (1.0, 0.0, 0.0, 0.0)
ob_ladder.parent = ob_freeiva
ob_ladder.location = (0.0, 0.0, 0.0)
ob_ladder.empty_display_type = 'ARROWS'
ob_ladder.empty_display_size = 0.3
ob_ladder.instance_type = 'COLLECTION'
ob_mesh_collider_008.location = (0.0, 0.0, 0.0)
ob_ladder.instance_collection = col_collider_collider_008

# ---- collection membership
col_collection.objects.link(ob_light)
col_collection.objects.link(ob_camera)
col_collection.objects.link(ob_shellcollider)
col_collection.objects.link(ob_freeiva)
col_collection.objects.link(ob_cutoutfront)
col_collection.objects.link(ob_tunnel)
col_collection.objects.link(ob_ladder)
col_collider_collider_008.objects.link(ob_mesh_collider_008)

# ---- scene / render settings (as saved in the file)
scene.camera = ob_camera
scene.frame_start = 1; scene.frame_end = 250; scene.frame_set(2)
scene.render.engine = 'BLENDER_EEVEE_NEXT'
scene.cycles.sampling_pattern = 'TABULATED_SOBOL'
scene.cycles.use_light_tree = False
scene.view_settings.view_transform = 'Filmic'
bpy.context.view_layer.update()
